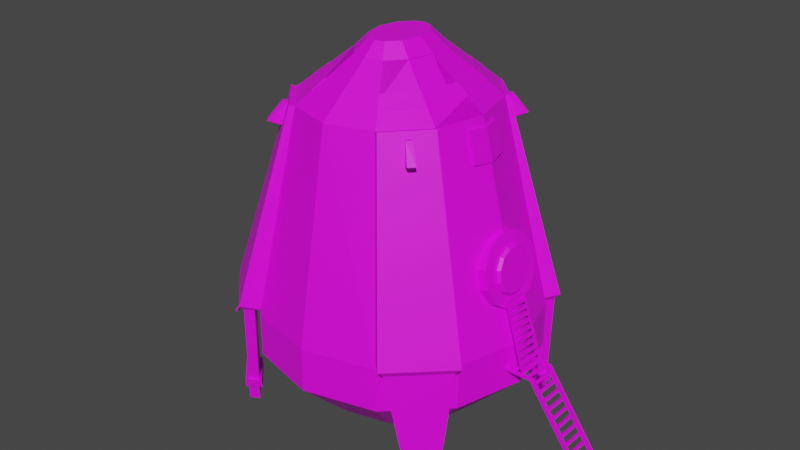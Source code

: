 # Source: Starshiip.blend  (saved by Blender 2.92.15; exported with 4.5.12 LTS)
import bpy
from mathutils import Matrix  # noqa: F401  (used for matrix-valued properties, if any)

bpy.ops.wm.read_factory_settings(use_empty=True)
scene = bpy.context.scene
scene.name = 'Scene'

# ---- collections
col_collection = bpy.data.collections.new('Collection'); scene.collection.children.link(col_collection)

# ---- images (referenced by path relative to the original .blend; pixels are not part of the script)
import os
ASSET_DIR = os.environ.get("B2B_ASSET_DIR", "")  # directory of the original .blend (textures are referenced by path, not embedded)
HERE = os.path.dirname(os.path.abspath(__file__))  # packed textures are extracted next to this script under _unpacked/

def load_image(name, relpath, width, height, colorspace="sRGB"):
    """Load a texture the original file referenced (path relative to the .blend, or extracted next to this script)."""
    p = next((c for c in (os.path.join(HERE, relpath), os.path.join(ASSET_DIR, relpath)) if relpath and os.path.exists(c)), "")
    if p:
        img = bpy.data.images.load(p, check_existing=True)
        img.name = name
    else:  # same state as the original file: an image datablock whose file is absent (Cycles renders it pink)
        img = bpy.data.images.new(name, width, height)
        img.source = "FILE"
        img.filepath = "//" + (relpath or name)
    img.colorspace_settings.name = colorspace
    return img
img_imphenziapalette01_png = load_image('ImphenziaPalette01.png', 'ImphenziaPalette01.png', 1024, 1024, 'sRGB')

# ---- materials (node trees are filled in below, after node groups)
mat_material_001 = bpy.data.materials.new('Material.001')
mat_material_001.use_transparent_shadow = False

# ---- material node trees
mat_material_001.use_nodes = True; mat_material_001.node_tree.nodes.clear()
_N = mat_material_001.node_tree.nodes; _L = mat_material_001.node_tree.links
n0 = _N.new('ShaderNodeBsdfPrincipled'); n0.name = 'Principled BSDF'; n0.location = (35, 300)
n0.distribution = 'GGX'
n0.subsurface_method = 'BURLEY'
n0.inputs[3].default_value = 1.45
n0.inputs[27].default_value = (0.0, 0.0, 0.0, 1.0)
n0.inputs[28].default_value = 1.0
n1 = _N.new('ShaderNodeOutputMaterial'); n1.name = 'Material Output'; n1.location = (325, 300)
n2 = _N.new('ShaderNodeTexImage'); n2.name = 'Image Texture'; n2.location = (-286, 258)
n2.image = img_imphenziapalette01_png
n2.interpolation = 'Closest'
_L.new(n0.outputs[0], n1.inputs[0])
_L.new(n2.outputs[0], n0.inputs[0])
n1.is_active_output = True

# ---- world
world_world = bpy.data.worlds.new('World'); scene.world = world_world
world_world.use_nodes = True; world_world.node_tree.nodes.clear()
_N = world_world.node_tree.nodes; _L = world_world.node_tree.links
n0 = _N.new('ShaderNodeOutputWorld'); n0.name = 'World Output'; n0.location = (300, 300)
n1 = _N.new('ShaderNodeBackground'); n1.name = 'Background'; n1.location = (10, 300)
n1.inputs[0].default_value = (0.05088, 0.05088, 0.05088, 1.0)
_L.new(n1.outputs[0], n0.inputs[0])
n0.is_active_output = True
world_world.color = (0.05088, 0.05088, 0.05088)
world_world.use_sun_shadow = False
world_world.sun_shadow_jitter_overblur = 0.0

# ---- meshes
me_cylinder = bpy.data.meshes.new('Cylinder')
me_cylinder.from_pydata([(0.0, 8.244, -2.407), (4.293, 7.139, -2.407), (7.436, 4.122, -2.407), (8.586, 4.429e-08, -2.407), (7.436, -4.122, -2.407), (4.293, -7.139, -2.407), (0.0, -8.244, -2.407), (0.0, 4.748, -8.428), (0.0, 8.244, -5.043), (4.293, 7.139, -5.043), (2.589, 4.082, -8.428), (7.436, 4.122, -5.043), (4.424, 2.321, -8.428), (8.586, 4.429e-08, -5.043), (5.071, -6.557e-07, -8.428), (7.436, -4.122, -5.043), (4.424, -2.321, -8.428), (4.293, -7.139, -5.043), (2.589, -4.082, -8.428), (0.0, -8.244, -5.043), (0.0, -4.748, -8.428), (0.0, 2.824, 12.44), (0.0, 5.997, 9.892), (0.9702, 2.528, 12.44), (2.749, 5.192, 9.898), (1.836, 1.542, 12.44), (4.758, 2.997, 9.911), (2.199, -2.384e-07, 12.44), (5.493, -1.932e-07, 9.918), (1.836, -1.542, 12.44), (4.758, -2.997, 9.911), (0.9702, -2.528, 12.44), (2.749, -5.192, 9.898), (0.0, -2.824, 12.44), (0.0, -5.997, 9.892), (2.199, -2.384e-07, 12.44), (5.493, -1.932e-07, 9.918), (1.836, -1.542, 12.44), (4.758, -2.997, 9.911), (0.9702, -2.528, 12.44), (2.749, -5.192, 9.898), (0.0, -2.824, 12.44), (0.0, -5.997, 9.892), (5.161, -7.556, -2.218), (7.85, -4.974, -2.218), (4.758, -2.997, 9.911), (2.749, -5.192, 9.898), (4.739, -7.138, -2.343), (7.428, -4.556, -2.343), (2.995, -5.369, 9.977), (5.004, -3.173, 9.99), (7.428, -4.556, -2.343), (7.369, -4.094, -2.1), (4.739, -7.138, -2.343), (4.255, -7.091, -2.099), (7.85, -4.974, -2.218), (8.229, -4.945, -1.846), (5.161, -7.556, -2.218), (5.115, -7.941, -1.846), (7.254, -5.557, -9.19), (6.832, -5.139, -9.315), (6.174, -6.695, -9.19), (5.752, -6.277, -9.315), (7.598, 4.758, -2.25), (4.996, 7.414, -2.518), (2.502, 4.994, 9.669), (4.713, 3.011, 9.868), (7.19, 4.325, -2.368), (4.587, 6.981, -2.637), (4.904, 3.178, 10.0), (2.866, 5.339, 9.804), (4.587, 6.981, -2.637), (4.115, 6.931, -2.412), (7.19, 4.325, -2.368), (7.136, 3.855, -2.1), (4.996, 7.414, -2.518), (4.946, 7.813, -2.171), (7.598, 4.758, -2.25), (7.967, 4.737, -1.858), (5.896, 6.43, -9.412), (5.488, 5.996, -9.531), (7.042, 5.364, -9.3), (6.634, 4.93, -9.418), (5.763, 1.185, 7.559), (6.01, 0.000175, 7.419), (5.762, -1.165, 7.559), (5.321, 1.115, 9.363), (5.548, 0.0001749, 9.287), (5.321, -1.134, 9.364), (5.931, 1.185, 7.601), (6.179, 0.0001503, 7.46), (5.931, -1.165, 7.601), (5.717, 0.0001502, 9.329), (5.49, 1.115, 9.405), (5.49, -1.135, 9.406), (5.384, 1.125, 9.106), (5.439, 1.134, 8.88), (5.495, 1.142, 8.655), (5.55, 1.151, 8.429), (5.605, 1.16, 8.204), (5.66, 1.169, 7.978), (5.715, 1.178, 7.753), (5.614, 0.0001749, 9.02), (5.672, 0.0001749, 8.786), (5.73, 0.0001749, 8.553), (5.787, 0.0001749, 8.319), (5.845, 0.0001749, 8.086), (5.903, 0.000175, 7.852), (5.96, 0.000175, 7.619), (5.384, -1.139, 9.106), (5.439, -1.143, 8.88), (5.495, -1.146, 8.655), (5.55, -1.15, 8.429), (5.605, -1.154, 8.203), (5.66, -1.158, 7.978), (5.715, -1.162, 7.752), (5.553, 1.125, 9.147), (5.608, 1.134, 8.922), (5.663, 1.142, 8.696), (5.718, 1.151, 8.471), (5.774, 1.16, 8.246), (5.829, 1.169, 8.02), (5.884, 1.178, 7.795), (5.783, 0.0001502, 9.062), (5.841, 0.0001502, 8.828), (5.898, 0.0001502, 8.595), (5.956, 0.0001502, 8.361), (6.014, 0.0001502, 8.128), (6.071, 0.0001502, 7.894), (6.129, 0.0001503, 7.661), (5.553, -1.139, 9.148), (5.608, -1.143, 8.922), (5.663, -1.146, 8.697), (5.718, -1.15, 8.471), (5.774, -1.154, 8.245), (5.829, -1.158, 8.02), (5.884, -1.162, 7.794), (6.424, -0.00885, 2.843), (7.449, -0.345, 3.167), (6.462, 0.6815, 2.71), (7.487, 0.3576, 3.139), (6.556, 1.201, 2.237), (7.582, 0.9428, 2.75), (6.681, 1.412, 1.551), (7.706, 1.254, 2.104), (6.802, 1.256, 0.8371), (7.827, 1.207, 1.374), (6.887, 0.7758, 0.2852), (7.912, 0.8159, 0.7561), (6.914, 0.1, 0.04363), (7.939, 0.1841, 0.4155), (6.875, -0.5904, 0.1772), (7.9, -0.5185, 0.4436), (6.781, -1.11, 0.65), (7.806, -1.104, 0.8327), (6.657, -1.321, 1.335), (7.682, -1.415, 1.479), (6.536, -1.165, 2.05), (7.561, -1.368, 2.208), (6.45, -0.6846, 2.602), (7.476, -0.9767, 2.826), (5.512, -6.48, -7.667), (6.973, -5.001, -7.667), (7.395, -5.419, -7.542), (5.935, -6.898, -7.542), (6.926, -5.047, -8.215), (7.348, -5.465, -8.091), (6.014, -6.83, -8.091), (5.592, -6.413, -8.215), (6.281, -0.363, 3.23), (6.341, 0.5794, 3.193), (7.364, 0.494, 3.538), (7.306, -0.4368, 3.573), (6.491, 1.359, 2.678), (7.511, 1.271, 3.034), (6.688, 1.763, 1.836), (7.706, 1.683, 2.199), (6.876, 1.695, 0.8987), (7.896, 1.626, 1.258), (7.011, 1.182, 0.1074), (8.034, 1.116, 0.4578), (7.056, 0.3513, -0.3327), (8.081, 0.2776, 0.009845), (6.999, -0.5794, -0.2982), (8.022, -0.6649, 0.04695), (6.852, -1.357, 0.2065), (7.871, -1.445, 0.5624), (6.657, -1.769, 1.042), (7.675, -1.848, 1.404), (6.466, -1.712, 1.982), (7.486, -1.781, 2.342), (6.329, -1.201, 2.782), (7.352, -1.267, 3.133), (6.188, -0.4239, 3.496), (6.261, 0.6749, 3.453), (7.283, 0.5836, 3.8), (7.213, -0.4965, 3.839), (6.448, 1.582, 2.855), (7.465, 1.486, 3.219), (6.692, 2.047, 1.886), (7.706, 1.965, 2.26), (6.925, 1.966, 0.8122), (7.942, 1.9, 1.182), (7.092, 1.372, -0.0931), (8.114, 1.311, 0.2621), (7.15, 0.4111, -0.5984), (8.175, 0.3384, -0.2557), (7.08, -0.6691, -0.5596), (8.102, -0.7603, -0.2127), (6.898, -1.572, 0.02082), (7.914, -1.667, 0.3848), (6.657, -2.05, 0.9799), (7.671, -2.132, 1.355), (6.421, -1.986, 2.058), (7.437, -2.051, 2.428), (6.249, -1.397, 2.978), (7.271, -1.457, 3.333), (7.774, 0.2946, 3.035), (7.601, 0.3521, 3.158), (7.562, -0.3505, 3.186), (7.74, -0.323, 3.06), (7.857, 0.8103, 2.692), (7.695, 0.9373, 2.769), (7.967, 1.087, 2.118), (7.819, 1.248, 2.123), (8.075, 1.045, 1.465), (7.941, 1.202, 1.393), (8.152, 0.6957, 0.9132), (8.026, 0.8103, 0.7753), (8.175, 0.1365, 0.6117), (8.053, 0.1786, 0.4347), (8.141, -0.481, 0.6364), (8.014, -0.524, 0.4628), (8.058, -0.9967, 0.9793), (7.92, -1.109, 0.8519), (7.948, -1.273, 1.554), (7.796, -1.42, 1.498), (7.84, -1.232, 2.207), (7.675, -1.374, 2.228), (7.763, -0.8821, 2.758), (7.589, -0.9823, 2.846), (3.959, -4.377, 9.583), (4.181, -4.135, 9.584), (4.537, -4.33, 8.277), (4.193, -4.661, 8.277), (4.238, -4.67, 9.653), (4.443, -4.413, 9.64), (5.139, -4.907, 8.569), (4.82, -5.262, 8.58), (4.584, -4.489, 8.328), (4.358, -4.706, 8.328), (4.978, -4.867, 8.52), (4.769, -5.099, 8.527), (4.349, 4.374, 8.158), (4.05, 4.747, 8.158), (3.823, 4.409, 9.465), (4.045, 4.167, 9.464), (4.594, -4.5, 8.286), (4.6, -4.549, 8.267), (4.42, -4.723, 8.267), (4.368, -4.716, 8.286), (4.953, -4.888, 8.438), (4.988, -4.877, 8.478), (4.779, -5.11, 8.484), (4.786, -5.073, 8.444), (4.362, 4.419, 9.534), (4.124, 4.645, 9.521), (4.678, 5.295, 8.45), (5.003, 4.945, 8.461), (4.212, 4.779, 8.209), (4.408, 4.535, 8.209), (4.623, 5.138, 8.401), (4.836, 4.909, 8.408), (4.224, 4.788, 8.167), (4.274, 4.79, 8.148), (4.43, 4.595, 8.148), (4.419, 4.544, 8.167), (4.642, 5.111, 8.319), (4.635, 5.147, 8.359), (4.848, 4.918, 8.365), (4.812, 4.928, 8.325), (0.0, 8.244, -2.731), (4.293, 7.139, -2.731), (7.436, 4.122, -2.731), (8.586, 4.429e-08, -2.731), (7.436, -4.122, -2.731), (4.293, -7.139, -2.731), (0.0, -8.244, -2.731), (4.293, 7.139, -3.093), (7.436, 4.122, -3.093), (8.586, 4.429e-08, -3.093), (7.436, -4.122, -3.093), (4.293, -7.139, -3.093), (0.0, -8.244, -3.093), (0.0, 8.244, -3.093), (6.023, -7.073, -8.121), (7.592, -5.461, -8.11), (6.9, -4.805, -8.235), (6.998, -4.76, -7.691), (5.943, -7.14, -7.573), (5.273, -6.514, -7.704), (5.351, -6.387, -8.245), (7.638, -5.429, -7.561), (6.707, 4.85, -8.486), (7.116, 5.284, -8.367), (5.777, 6.56, -8.5), (5.369, 6.126, -8.619), (7.164, 5.231, -7.754), (5.699, 6.645, -7.901), (5.29, 6.212, -8.019), (6.756, 4.798, -7.873), (6.797, 4.536, -7.897), (6.684, 4.586, -8.504), (5.107, 6.094, -8.65), (5.771, 6.823, -8.536), (7.38, 5.294, -8.389), (7.428, 5.242, -7.776), (5.707, 6.909, -7.935), (5.029, 6.235, -8.058), (0.0, 2.824, 12.44), (0.9702, 2.528, 12.44), (1.836, 1.542, 12.44), (2.199, -2.384e-07, 12.44), (1.836, -1.542, 12.44), (0.9702, -2.528, 12.44), (0.0, -2.824, 12.44), (2.199, -2.384e-07, 12.44), (4.758, 2.997, 9.911), (1.836, 1.542, 12.44), (2.749, 5.192, 9.898), (0.9702, 2.528, 12.44), (0.0, 5.997, 9.892), (0.0, 2.824, 12.44), (0.0, 2.027, 13.21), (0.0, 2.824, 12.45), (0.5409, 1.862, 13.21), (0.9702, 2.528, 12.45), (1.138, 1.183, 13.21), (1.836, 1.542, 12.45), (1.417, -2.086e-07, 13.21), (2.199, -2.384e-07, 12.45), (1.138, -1.183, 13.21), (1.836, -1.542, 12.45), (0.5409, -1.862, 13.21), (0.9702, -2.528, 12.45), (0.0, -2.824, 12.45), (1.49e-08, -2.027, 13.21), (5.493, -1.932e-07, 9.918), (2.199, -2.384e-07, 12.44), (5.493, -1.932e-07, 9.918), (1.836, -1.542, 12.44), (4.758, -2.997, 9.911), (0.9702, -2.528, 12.44), (2.749, -5.192, 9.898), (3.216, 2.229, 11.25), (0.0, 4.322, 11.24), (3.755, -2.171e-07, 11.25), (1.81, 3.786, 11.24), (3.762, -2.17e-07, 11.24), (3.223, -2.232, 11.24), (1.814, -3.792, 11.23), (0.0, -4.329, 11.23), (3.919, 2.579, 10.64), (0.0, 5.085, 10.62), (4.546, -2.062e-07, 10.64), (2.238, 4.427, 10.63), (4.549, -2.062e-07, 10.64), (3.921, -2.58, 10.64), (2.239, -4.429, 10.63), (0.0, -5.088, 10.62), (3.231, 2.237, 11.27), (3.772, 0.004177, 11.27), (1.823, 3.798, 11.26), (3.238, -2.241, 11.26), (1.827, -3.804, 11.26), (3.779, -0.004177, 11.27), (3.934, 2.587, 10.66), (4.563, 0.004177, 10.66), (2.251, 4.439, 10.65), (4.566, -0.004177, 10.66), (3.937, -2.588, 10.66), (2.253, -4.441, 10.65), (7.533, -0.8045, -3.742), (7.53, -1.063, -3.742), (7.533, -0.8045, -3.862), (7.53, -1.063, -3.862), (10.01, -1.089, -3.766), (10.01, -0.8301, -3.768), (9.915, -0.8301, -3.838), (9.913, -1.089, -3.836), (13.41, -1.15, -8.516), (13.41, -0.8916, -8.518), (13.31, -0.8916, -8.588), (13.31, -1.15, -8.586), (7.533, 0.8769, -3.729), (7.53, 0.6183, -3.729), (7.533, 0.8769, -3.848), (7.53, 0.6183, -3.848), (10.01, 0.5927, -3.753), (10.01, 0.8513, -3.755), (9.915, 0.8513, -3.824), (9.913, 0.5927, -3.822), (13.41, 0.5312, -8.503), (13.41, 0.7898, -8.505), (13.31, 0.7898, -8.575), (13.31, 0.5312, -8.572), (9.293, -1.082, -3.842), (9.076, -1.08, -3.845), (8.86, -1.077, -3.847), (8.643, -1.075, -3.849), (8.426, -1.073, -3.852), (8.21, -1.07, -3.854), (7.993, -1.068, -3.857), (7.777, -1.066, -3.859), (8.688, -1.075, -3.753), (8.914, -1.077, -3.755), (9.139, -1.08, -3.758), (9.365, -1.082, -3.76), (9.59, -1.084, -3.762), (9.816, -1.087, -3.764), (9.726, -1.087, -3.838), (9.51, -1.084, -3.84), (9.141, -0.8211, -3.759), (9.367, -0.8235, -3.761), (9.592, -0.8258, -3.764), (9.817, -0.8281, -3.766), (7.787, -1.066, -3.745), (8.012, -1.068, -3.747), (8.238, -1.07, -3.749), (8.463, -1.073, -3.751), (10.01, -0.8301, -3.768), (9.915, -0.8301, -3.838), (13.41, -0.8916, -8.518), (13.31, -0.8916, -8.588), (13.31, -0.8897, -8.375), (13.2, -0.8879, -8.231), (13.1, -0.886, -8.087), (13.0, -0.8841, -7.943), (12.89, -0.8823, -7.799), (12.79, -0.8804, -7.655), (12.69, -0.8786, -7.511), (12.59, -0.8767, -7.367), (12.48, -0.8748, -7.223), (12.38, -0.873, -7.079), (12.28, -0.8711, -6.935), (12.17, -0.8692, -6.791), (12.07, -0.8674, -6.647), (11.97, -0.8655, -6.503), (11.87, -0.8637, -6.359), (11.76, -0.8618, -6.215), (11.66, -0.8599, -6.071), (11.56, -0.8581, -5.927), (11.45, -0.8562, -5.783), (11.35, -0.8543, -5.64), (11.25, -0.8525, -5.496), (11.14, -0.8506, -5.352), (11.04, -0.8487, -5.208), (10.94, -0.8469, -5.064), (10.84, -0.845, -4.92), (10.73, -0.8432, -4.776), (10.63, -0.8413, -4.632), (10.53, -0.8394, -4.488), (10.42, -0.8376, -4.344), (10.32, -0.8357, -4.2), (10.22, -0.8338, -4.056), (10.11, -0.832, -3.912), (10.02, -0.832, -3.982), (10.12, -0.8338, -4.126), (10.22, -0.8357, -4.27), (10.33, -0.8376, -4.414), (10.43, -0.8394, -4.557), (10.53, -0.8413, -4.701), (10.64, -0.8432, -4.845), (10.74, -0.845, -4.989), (10.84, -0.8469, -5.133), (10.94, -0.8487, -5.277), (11.05, -0.8506, -5.421), (11.15, -0.8525, -5.565), (11.25, -0.8543, -5.709), (11.36, -0.8562, -5.853), (11.46, -0.8581, -5.997), (11.56, -0.8599, -6.141), (11.66, -0.8618, -6.285), (11.77, -0.8637, -6.429), (11.87, -0.8655, -6.573), (11.97, -0.8674, -6.717), (12.08, -0.8692, -6.861), (12.18, -0.8711, -7.005), (12.28, -0.873, -7.149), (12.39, -0.8748, -7.292), (12.49, -0.8767, -7.436), (12.59, -0.8786, -7.58), (12.69, -0.8804, -7.724), (12.8, -0.8823, -7.868), (12.9, -0.8841, -8.012), (13.0, -0.886, -8.156), (13.11, -0.8879, -8.3), (13.21, -0.8897, -8.444), (10.23, 0.6672, -4.069), (10.12, 0.669, -3.925), (10.03, 0.669, -3.995), (10.13, 0.6672, -4.139), (10.54, 0.6952, -4.501), (10.43, 0.697, -4.357), (10.34, 0.697, -4.427), (10.44, 0.6952, -4.571), (10.85, 0.7176, -4.933), (10.74, 0.7194, -4.789), (10.64, 0.7194, -4.859), (10.75, 0.7176, -5.003), (11.15, 0.7759, -5.366), (11.05, 0.7777, -5.222), (10.95, 0.7777, -5.291), (11.06, 0.7759, -5.435), (11.46, 0.7378, -5.797), (11.36, 0.7397, -5.653), (11.26, 0.7397, -5.723), (11.37, 0.7378, -5.867), (11.77, 0.73, -6.229), (11.67, 0.7319, -6.085), (11.57, 0.7319, -6.155), (11.67, 0.73, -6.298), (12.08, 0.7609, -6.661), (11.98, 0.7628, -6.517), (11.88, 0.7628, -6.587), (11.98, 0.7609, -6.731), (12.39, 0.694, -7.092), (12.29, 0.6958, -6.948), (12.19, 0.6958, -7.018), (12.29, 0.694, -7.162), (12.7, 0.7563, -7.525), (12.6, 0.7582, -7.381), (12.5, 0.7582, -7.45), (12.6, 0.7563, -7.594), (13.01, 0.7404, -7.957), (12.9, 0.7423, -7.813), (12.81, 0.7423, -7.882), (12.91, 0.7404, -8.026), (13.32, 0.7337, -8.388), (13.21, 0.7355, -8.244), (13.12, 0.7355, -8.314), (13.22, 0.7337, -8.458), (8.916, -0.8188, -3.757), (8.691, -0.8165, -3.754), (8.465, -0.8142, -3.752), (8.24, -0.8118, -3.75), (8.015, -0.8095, -3.747), (7.789, -0.8072, -3.745), (7.779, -0.8072, -3.859), (7.996, -0.8095, -3.857), (8.212, -0.8118, -3.855), (8.429, -0.8142, -3.853), (8.645, -0.8165, -3.85), (8.862, -0.8188, -3.848), (9.078, -0.8211, -3.846), (9.295, -0.8235, -3.844), (9.511, -0.8258, -3.842), (9.728, -0.8281, -3.84), (9.834, 0.7577, -3.785), (9.609, 0.76, -3.783), (9.528, 0.76, -3.861), (9.745, 0.7577, -3.858), (9.383, 0.7576, -3.775), (9.158, 0.7599, -3.772), (9.095, 0.7599, -3.859), (9.311, 0.7576, -3.857), (8.661, 0.6723, -3.859), (8.877, 0.67, -3.857), (8.932, 0.67, -3.765), (8.706, 0.6723, -3.763), (7.805, 0.6153, -3.845), (8.022, 0.613, -3.843), (8.238, 0.6107, -3.84), (8.455, 0.6083, -3.838), (8.672, 0.606, -3.836), (8.888, 0.6037, -3.833), (9.105, 0.6014, -3.831), (9.321, 0.599, -3.829), (9.538, 0.5967, -3.826), (9.755, 0.5944, -3.824), (9.845, 0.5944, -3.751), (9.62, 0.5967, -3.749), (9.395, 0.599, -3.747), (9.169, 0.6014, -3.744), (8.944, 0.6037, -3.742), (8.718, 0.606, -3.74), (8.493, 0.6083, -3.738), (8.267, 0.6107, -3.736), (8.042, 0.613, -3.734), (7.816, 0.6153, -3.731), (9.847, 0.853, -3.753), (9.622, 0.8553, -3.751), (9.396, 0.8576, -3.748), (9.171, 0.8599, -3.746), (8.946, 0.8623, -3.744), (8.72, 0.8646, -3.741), (8.495, 0.8669, -3.739), (8.27, 0.8693, -3.736), (8.044, 0.8716, -3.734), (7.819, 0.8739, -3.732), (7.808, 0.8739, -3.845), (8.024, 0.8716, -3.843), (8.241, 0.8693, -3.841), (8.457, 0.8669, -3.839), (8.674, 0.8646, -3.837), (8.89, 0.8623, -3.835), (9.107, 0.8599, -3.832), (9.323, 0.8576, -3.83), (9.54, 0.8553, -3.828), (9.756, 0.853, -3.826), (9.435, -0.9885, -3.824), (9.355, -0.9877, -3.838), (9.435, -0.8953, -3.824), (9.355, -0.8945, -3.838), (8.081, -0.9213, 0.33), (8.001, -0.9204, 0.3157), (8.082, -0.8281, 0.3299), (8.002, -0.8272, 0.3157), (9.475, 0.6982, -3.83), (9.395, 0.699, -3.844), (9.475, 0.7913, -3.825), (9.395, 0.7921, -3.839), (8.122, 0.5457, 0.3222), (8.042, 0.5465, 0.308), (8.122, 0.6387, 0.3268), (8.042, 0.6395, 0.3127), (9.289, -0.8912, -3.636), (9.228, -0.8881, -3.447), (9.166, -0.8851, -3.258), (9.105, -0.882, -3.07), (9.043, -0.879, -2.881), (8.982, -0.8759, -2.692), (8.92, -0.8729, -2.503), (8.859, -0.8698, -2.314), (8.797, -0.8667, -2.125), (8.736, -0.8637, -1.937), (8.674, -0.8606, -1.748), (8.613, -0.8576, -1.559), (8.551, -0.8545, -1.37), (8.49, -0.8515, -1.181), (8.428, -0.8484, -0.9925), (8.367, -0.8454, -0.8037), (8.305, -0.8423, -0.6149), (8.244, -0.8392, -0.4261), (8.182, -0.8362, -0.2372), (8.121, -0.8331, -0.04842), (8.059, -0.8301, 0.1404), (8.139, -0.8309, 0.1546), (8.201, -0.834, -0.03426), (8.262, -0.837, -0.2231), (8.324, -0.8401, -0.4119), (8.385, -0.8431, -0.6007), (8.447, -0.8462, -0.7895), (8.508, -0.8492, -0.9784), (8.57, -0.8523, -1.167), (8.631, -0.8554, -1.356), (8.693, -0.8584, -1.545), (8.754, -0.8615, -1.734), (8.816, -0.8645, -1.922), (8.877, -0.8676, -2.111), (8.939, -0.8706, -2.3), (9.0, -0.8737, -2.489), (9.062, -0.8768, -2.678), (9.123, -0.8798, -2.867), (9.185, -0.8829, -3.055), (9.246, -0.8859, -3.244), (9.308, -0.889, -3.433), (9.369, -0.892, -3.622), (9.289, -0.9844, -3.636), (9.227, -0.9813, -3.447), (9.166, -0.9783, -3.258), (9.104, -0.9752, -3.07), (9.043, -0.9722, -2.881), (8.981, -0.9691, -2.692), (8.92, -0.966, -2.503), (8.858, -0.963, -2.314), (8.797, -0.9599, -2.125), (8.735, -0.9569, -1.937), (8.674, -0.9538, -1.748), (8.612, -0.9508, -1.559), (8.551, -0.9477, -1.37), (8.489, -0.9446, -1.181), (8.428, -0.9416, -0.9925), (8.366, -0.9385, -0.8037), (8.304, -0.9355, -0.6149), (8.243, -0.9324, -0.4261), (8.181, -0.9294, -0.2372), (8.12, -0.9263, -0.04841), (8.058, -0.9233, 0.1404), (9.369, -0.9852, -3.622), (9.307, -0.9822, -3.433), (9.246, -0.9791, -3.244), (9.184, -0.976, -3.055), (9.123, -0.973, -2.866), (9.061, -0.9699, -2.678), (9.0, -0.9669, -2.489), (8.938, -0.9638, -2.3), (8.877, -0.9608, -2.111), (8.815, -0.9577, -1.922), (8.754, -0.9547, -1.734), (8.692, -0.9516, -1.545), (8.631, -0.9485, -1.356), (8.569, -0.9455, -1.167), (8.507, -0.9424, -0.9783), (8.446, -0.9394, -0.7894), (8.384, -0.9363, -0.6006), (8.323, -0.9333, -0.4118), (8.261, -0.9302, -0.223), (8.2, -0.9271, -0.03417), (8.138, -0.9241, 0.1546), (8.101, 0.6288, 0.3123), (8.021, 0.6296, 0.2981), (8.078, 0.6268, 0.1228), (8.158, 0.6259, 0.137), (8.201, 0.6157, -0.2548), (8.139, 0.6187, -0.06596), (8.219, 0.6179, -0.05179), (8.281, 0.6148, -0.2406), (8.324, 0.6447, -0.6328), (8.263, 0.6478, -0.444), (8.343, 0.6469, -0.4299), (8.404, 0.6439, -0.6187), (8.447, 0.6383, -1.01), (8.386, 0.6413, -0.8217), (8.466, 0.6405, -0.8075), (8.527, 0.6374, -0.9963), (8.57, 0.6522, -1.388), (8.509, 0.6553, -1.2), (8.589, 0.6545, -1.185), (8.65, 0.6514, -1.374), (8.694, 0.6629, -1.766), (8.632, 0.6659, -1.577), (8.712, 0.6651, -1.563), (8.774, 0.662, -1.752), (8.817, 0.6656, -2.144), (8.755, 0.6687, -1.955), (8.835, 0.6679, -1.941), (8.897, 0.6648, -2.13), (8.94, 0.6887, -2.522), (8.879, 0.6918, -2.333), (8.959, 0.6909, -2.319), (9.02, 0.6879, -2.508), (9.063, 0.7028, -2.9), (9.002, 0.7058, -2.711), (9.082, 0.705, -2.697), (9.143, 0.7019, -2.886), (9.187, 0.7206, -3.278), (9.125, 0.7236, -3.089), (9.205, 0.7228, -3.075), (9.267, 0.7197, -3.264), (9.31, 0.7363, -3.656), (9.248, 0.7394, -3.467), (9.328, 0.7385, -3.453), (9.39, 0.7355, -3.641)], [], [(2, 26, 28, 3), (3, 28, 30, 4), (4, 30, 32, 5), (5, 32, 34, 6), (0, 22, 24, 1), (1, 24, 26, 2), (292, 293, 19, 17), (291, 292, 17, 15), (288, 289, 11, 9), (7, 10, 12, 14, 16, 18, 20), (290, 291, 15, 13), (289, 290, 13, 11), (8, 9, 10, 7), (9, 11, 12, 10), (11, 13, 14, 12), (13, 15, 16, 14), (15, 17, 18, 16), (17, 19, 20, 18), (294, 288, 9, 8), (24, 22, 21, 23), (26, 24, 23, 25), (28, 26, 25, 27), (30, 28, 27, 29), (32, 30, 29, 31), (34, 32, 31, 33), (359, 358, 35, 37), (360, 359, 37, 39), (361, 360, 39, 41), (23, 21, 33, 31, 29, 27, 25), (52, 45, 50, 56), (47, 43, 44, 48), (46, 54, 58, 49), (52, 54, 46, 45), (56, 50, 49, 58), (45, 46, 49, 50), (51, 53, 54, 52), (56, 58, 57, 55), (55, 51, 52, 56), (58, 54, 53, 57), (53, 51, 55, 57), (62, 60, 59, 61), (167, 168, 62, 61), (166, 167, 61, 59), (165, 166, 59, 60), (168, 165, 60, 62), (72, 65, 70, 76), (66, 74, 78, 69), (76, 70, 69, 78), (65, 66, 69, 70), (76, 78, 77, 75), (75, 71, 72, 76), (78, 74, 73, 77), (82, 80, 79, 81), (304, 303, 82, 81), (305, 304, 81, 79), (306, 305, 79, 80), (303, 306, 80, 82), (95, 102, 87, 86), (102, 109, 88, 87), (116, 93, 92, 123), (123, 92, 94, 130), (87, 88, 94, 92), (85, 84, 90, 91), (115, 85, 91, 136), (95, 86, 93, 116), (86, 87, 92, 93), (84, 83, 89, 90), (83, 101, 122, 89), (101, 100, 121, 122), (100, 99, 120, 121), (99, 98, 119, 120), (98, 97, 118, 119), (97, 96, 117, 118), (96, 95, 116, 117), (88, 109, 130, 94), (109, 110, 131, 130), (110, 111, 132, 131), (111, 112, 133, 132), (112, 113, 134, 133), (113, 114, 135, 134), (114, 115, 136, 135), (90, 129, 136, 91), (129, 128, 135, 136), (128, 127, 134, 135), (127, 126, 133, 134), (126, 125, 132, 133), (125, 124, 131, 132), (124, 123, 130, 131), (89, 122, 129, 90), (122, 121, 128, 129), (121, 120, 127, 128), (120, 119, 126, 127), (119, 118, 125, 126), (118, 117, 124, 125), (117, 116, 123, 124), (84, 85, 115, 108), (108, 115, 114, 107), (107, 114, 113, 106), (106, 113, 112, 105), (105, 112, 111, 104), (104, 111, 110, 103), (103, 110, 109, 102), (83, 84, 108, 101), (101, 108, 107, 100), (100, 107, 106, 99), (99, 106, 105, 98), (98, 105, 104, 97), (97, 104, 103, 96), (96, 103, 102, 95), (156, 158, 190, 188), (146, 148, 180, 178), (157, 155, 187, 189), (147, 145, 177, 179), (160, 138, 172, 192), (150, 152, 184, 182), (140, 142, 174, 171), (137, 159, 191, 169), (151, 149, 181, 183), (141, 139, 170, 173), (138, 160, 240, 219), (154, 156, 188, 186), (144, 146, 178, 176), (137, 139, 141, 143, 145, 147, 149, 151, 153, 155, 157, 159), (162, 163, 302, 298), (164, 161, 300, 299), (166, 165, 297, 296), (168, 167, 295, 301), (44, 43, 164, 163), (187, 185, 209, 211), (177, 175, 199, 201), (190, 192, 216, 214), (180, 182, 206, 204), (191, 189, 213, 215), (181, 179, 203, 205), (172, 171, 195, 196), (184, 186, 210, 208), (174, 176, 200, 198), (170, 169, 193, 194), (185, 183, 207, 209), (175, 173, 197, 199), (143, 141, 173, 175), (153, 151, 183, 185), (139, 137, 169, 170), (142, 144, 176, 174), (152, 154, 186, 184), (138, 140, 171, 172), (149, 147, 179, 181), (159, 157, 189, 191), (148, 150, 182, 180), (158, 160, 192, 190), (145, 143, 175, 177), (155, 153, 185, 187), (193, 196, 195, 194), (194, 195, 198, 197), (197, 198, 200, 199), (199, 200, 202, 201), (201, 202, 204, 203), (203, 204, 206, 205), (205, 206, 208, 207), (207, 208, 210, 209), (209, 210, 212, 211), (211, 212, 214, 213), (213, 214, 216, 215), (215, 216, 196, 193), (176, 178, 202, 200), (186, 188, 212, 210), (173, 170, 194, 197), (183, 181, 205, 207), (169, 191, 215, 193), (171, 174, 198, 195), (182, 184, 208, 206), (192, 172, 196, 216), (179, 177, 201, 203), (189, 187, 211, 213), (178, 180, 204, 202), (188, 190, 214, 212), (142, 140, 218, 222), (160, 158, 238, 240), (158, 156, 236, 238), (156, 154, 234, 236), (154, 152, 232, 234), (152, 150, 230, 232), (150, 148, 228, 230), (148, 146, 226, 228), (144, 142, 222, 224), (217, 220, 239, 237, 235, 233, 231, 229, 227, 225, 223, 221), (146, 144, 224, 226), (218, 219, 220, 217), (222, 218, 217, 221), (224, 222, 221, 223), (226, 224, 223, 225), (228, 226, 225, 227), (230, 228, 227, 229), (232, 230, 229, 231), (234, 232, 231, 233), (236, 234, 233, 235), (238, 236, 235, 237), (240, 238, 237, 239), (219, 240, 239, 220), (140, 138, 219, 218), (243, 244, 241, 242), (247, 246, 245, 248), (241, 244, 248, 245), (244, 243, 247, 248), (243, 242, 246, 247), (242, 241, 245, 246), (250, 252, 251, 249), (249, 251, 262, 257), (251, 252, 263, 262), (259, 258, 261, 264), (252, 250, 260, 263), (254, 253, 256, 255), (258, 259, 260, 257), (262, 263, 264, 261), (259, 264, 263, 260), (257, 262, 261, 258), (250, 249, 257, 260), (267, 266, 265, 268), (256, 253, 268, 265), (253, 254, 267, 268), (254, 255, 266, 267), (255, 256, 265, 266), (270, 272, 271, 269), (269, 271, 278, 273), (271, 272, 279, 278), (275, 274, 277, 280), (272, 270, 276, 279), (274, 275, 276, 273), (278, 279, 280, 277), (275, 280, 279, 276), (273, 278, 277, 274), (270, 269, 273, 276), (0, 1, 282, 281), (2, 3, 284, 283), (3, 4, 285, 284), (1, 2, 283, 282), (4, 5, 286, 285), (5, 6, 287, 286), (281, 282, 288, 294), (283, 284, 290, 289), (284, 285, 291, 290), (282, 283, 289, 288), (285, 286, 292, 291), (286, 287, 293, 292), (48, 44, 163, 162), (47, 48, 162, 161), (43, 47, 161, 164), (299, 300, 301, 295), (300, 298, 297, 301), (298, 302, 296, 297), (302, 299, 295, 296), (167, 166, 296, 295), (165, 168, 301, 297), (161, 162, 298, 300), (163, 164, 299, 302), (307, 310, 311, 316), (309, 308, 317, 318), (305, 306, 313, 314), (303, 304, 315, 312), (63, 67, 310, 307), (64, 63, 307, 308), (68, 64, 308, 309), (67, 68, 309, 310), (311, 318, 313, 312), (318, 317, 314, 313), (317, 316, 315, 314), (316, 311, 312, 315), (304, 305, 314, 315), (310, 309, 318, 311), (306, 303, 312, 313), (308, 307, 316, 317), (320, 321, 322, 323, 324, 325, 319), (321, 320, 336, 338), (325, 324, 344, 345), (323, 322, 340, 342), (335, 333, 346, 343, 341, 339, 337), (357, 355, 332, 330), (324, 323, 342, 344), (322, 321, 338, 340), (333, 335, 336, 334), (335, 337, 338, 336), (337, 339, 340, 338), (339, 341, 342, 340), (341, 343, 344, 342), (343, 346, 345, 344), (320, 319, 334, 336), (354, 357, 330, 328), (356, 354, 328, 326), (351, 349, 348, 350), (353, 351, 350, 352), (362, 365, 378, 376), (359, 360, 374, 373), (365, 363, 355, 357), (369, 368, 360, 361), (357, 354, 370, 372), (367, 366, 379, 380), (329, 331, 363, 365), (327, 329, 365, 362), (347, 327, 362, 364), (38, 36, 366, 367), (40, 38, 367, 368), (42, 40, 368, 369), (377, 376, 370, 371), (376, 378, 372, 370), (381, 380, 373, 374), (380, 379, 375, 373), (368, 367, 380, 381), (356, 364, 377, 371), (360, 368, 381, 374), (358, 359, 373, 375), (364, 362, 376, 377), (365, 357, 372, 378), (354, 356, 371, 370), (366, 358, 375, 379), (382, 384, 385, 383), (386, 389, 393, 390), (419, 420, 389, 386), (425, 419, 386, 387), (420, 557, 388, 389), (557, 425, 387, 388), (391, 390, 393, 392), (387, 386, 390, 391), (389, 388, 392, 393), (388, 387, 391, 392), (394, 396, 397, 395), (398, 401, 405, 402), (580, 579, 401, 398), (590, 580, 398, 399), (579, 609, 400, 401), (609, 590, 399, 400), (403, 402, 405, 404), (399, 398, 402, 403), (401, 400, 404, 405), (400, 399, 403, 404), (551, 544, 543, 552), (384, 382, 547, 548), (550, 545, 544, 551), (553, 552, 566, 567), (549, 546, 545, 550), (548, 547, 546, 549), (385, 384, 548, 413), (553, 542, 422, 554), (424, 425, 558, 559), (413, 548, 549, 412), (555, 423, 424, 556), (423, 555, 565, 562), (408, 553, 554, 407), (412, 549, 550, 411), (409, 552, 553, 408), (407, 554, 555, 406), (410, 551, 552, 409), (411, 550, 551, 410), (497, 434, 432, 433), (431, 430, 465, 466), (464, 467, 501, 498), (467, 464, 463, 468), (468, 463, 462, 469), (470, 469, 504, 505), (470, 461, 460, 471), (471, 460, 459, 472), (459, 458, 506, 507), (473, 458, 457, 474), (474, 457, 456, 475), (455, 476, 513, 510), (476, 455, 454, 477), (477, 454, 453, 478), (479, 478, 516, 517), (479, 452, 451, 480), (480, 451, 450, 481), (449, 482, 521, 518), (482, 449, 448, 483), (483, 448, 447, 484), (446, 485, 525, 522), (485, 446, 445, 486), (486, 445, 444, 487), (444, 443, 526, 527), (488, 443, 442, 489), (489, 442, 441, 490), (440, 491, 533, 530), (491, 440, 439, 492), (492, 439, 438, 493), (493, 438, 535, 536), (494, 437, 436, 495), (495, 436, 435, 496), (435, 434, 538, 539), (500, 499, 498, 501), (467, 466, 500, 501), (465, 464, 498, 499), (466, 465, 499, 500), (504, 503, 502, 505), (469, 462, 503, 504), (462, 461, 502, 503), (461, 470, 505, 502), (508, 507, 506, 509), (473, 472, 508, 509), (472, 459, 507, 508), (458, 473, 509, 506), (512, 511, 510, 513), (456, 455, 510, 511), (476, 475, 512, 513), (475, 456, 511, 512), (516, 515, 514, 517), (478, 453, 515, 516), (453, 452, 514, 515), (452, 479, 517, 514), (520, 519, 518, 521), (482, 481, 520, 521), (481, 450, 519, 520), (450, 449, 518, 519), (524, 523, 522, 525), (447, 446, 522, 523), (485, 484, 524, 525), (484, 447, 523, 524), (528, 527, 526, 529), (488, 487, 528, 529), (487, 444, 527, 528), (443, 488, 529, 526), (532, 531, 530, 533), (491, 490, 532, 533), (490, 441, 531, 532), (441, 440, 530, 531), (536, 535, 534, 537), (438, 437, 534, 535), (437, 494, 537, 534), (494, 493, 536, 537), (540, 539, 538, 541), (497, 496, 540, 541), (496, 435, 539, 540), (434, 497, 541, 538), (406, 555, 556, 421), (421, 556, 557, 420), (382, 383, 426, 547), (547, 426, 427, 546), (546, 427, 428, 545), (545, 428, 429, 544), (544, 429, 414, 543), (543, 414, 415, 542), (542, 415, 416, 422), (422, 416, 417, 423), (423, 417, 418, 424), (424, 418, 419, 425), (383, 385, 413, 426), (426, 413, 412, 427), (427, 412, 411, 428), (428, 411, 410, 429), (429, 410, 409, 414), (414, 409, 408, 415), (415, 408, 407, 416), (416, 407, 406, 417), (417, 406, 421, 418), (418, 421, 420, 419), (560, 559, 558, 561), (425, 557, 561, 558), (557, 556, 560, 561), (556, 424, 559, 560), (564, 563, 562, 565), (555, 554, 564, 565), (554, 422, 563, 564), (422, 423, 562, 563), (566, 569, 568, 567), (542, 553, 567, 568), (543, 542, 568, 569), (552, 543, 569, 566), (396, 394, 599, 600), (600, 599, 598, 601), (601, 598, 597, 602), (602, 597, 596, 603), (603, 596, 595, 604), (604, 595, 594, 605), (605, 594, 593, 606), (606, 593, 592, 607), (607, 592, 591, 608), (608, 591, 590, 609), (397, 396, 600, 570), (570, 600, 601, 571), (571, 601, 602, 572), (572, 602, 603, 573), (573, 603, 604, 574), (574, 604, 605, 575), (575, 605, 606, 576), (576, 606, 607, 577), (577, 607, 608, 578), (578, 608, 609, 579), (394, 395, 589, 599), (599, 589, 588, 598), (598, 588, 587, 597), (597, 587, 586, 596), (596, 586, 585, 595), (595, 585, 584, 594), (594, 584, 583, 593), (593, 583, 582, 592), (592, 582, 581, 591), (591, 581, 580, 590), (395, 397, 570, 589), (589, 570, 571, 588), (588, 571, 572, 587), (587, 572, 573, 586), (586, 573, 574, 585), (585, 574, 575, 584), (584, 575, 576, 583), (583, 576, 577, 582), (582, 577, 578, 581), (581, 578, 579, 580), (613, 612, 610, 611), (617, 615, 614, 616), (616, 647, 713, 710), (646, 688, 615, 617), (688, 709, 614, 615), (709, 647, 616, 614), (621, 620, 618, 619), (625, 623, 622, 624), (620, 621, 625, 624), (621, 619, 623, 625), (619, 618, 622, 623), (618, 620, 624, 622), (610, 612, 667, 689), (689, 667, 666, 690), (690, 666, 665, 691), (691, 665, 664, 692), (692, 664, 663, 693), (693, 663, 662, 694), (694, 662, 661, 695), (695, 661, 660, 696), (696, 660, 659, 697), (697, 659, 658, 698), (698, 658, 657, 699), (699, 657, 656, 700), (700, 656, 655, 701), (701, 655, 654, 702), (702, 654, 653, 703), (703, 653, 652, 704), (704, 652, 651, 705), (705, 651, 650, 706), (706, 650, 649, 707), (707, 649, 648, 708), (708, 648, 647, 709), (611, 610, 689, 668), (668, 689, 690, 669), (669, 690, 691, 670), (670, 691, 692, 671), (671, 692, 693, 672), (672, 693, 694, 673), (673, 694, 695, 674), (674, 695, 696, 675), (675, 696, 697, 676), (676, 697, 698, 677), (677, 698, 699, 678), (678, 699, 700, 679), (679, 700, 701, 680), (680, 701, 702, 681), (681, 702, 703, 682), (682, 703, 704, 683), (683, 704, 705, 684), (684, 705, 706, 685), (685, 706, 707, 686), (686, 707, 708, 687), (687, 708, 709, 688), (613, 611, 668, 626), (626, 668, 669, 627), (627, 669, 670, 628), (628, 670, 671, 629), (629, 671, 672, 630), (630, 672, 673, 631), (631, 673, 674, 632), (632, 674, 675, 633), (633, 675, 676, 634), (634, 676, 677, 635), (635, 677, 678, 636), (636, 678, 679, 637), (637, 679, 680, 638), (638, 680, 681, 639), (639, 681, 682, 640), (640, 682, 683, 641), (641, 683, 684, 642), (642, 684, 685, 643), (643, 685, 686, 644), (644, 686, 687, 645), (645, 687, 688, 646), (612, 613, 626, 667), (666, 667, 753, 752), (666, 627, 628, 665), (664, 665, 749, 748), (664, 629, 630, 663), (663, 630, 742, 745), (662, 631, 632, 661), (661, 632, 738, 741), (660, 633, 634, 659), (635, 658, 736, 735), (658, 635, 636, 657), (637, 656, 732, 731), (656, 637, 638, 655), (639, 654, 728, 727), (654, 639, 640, 653), (641, 652, 724, 723), (652, 641, 642, 651), (643, 650, 720, 719), (650, 643, 644, 649), (644, 645, 715, 714), (648, 645, 646, 647), (713, 712, 711, 710), (646, 617, 711, 712), (647, 646, 712, 713), (617, 616, 710, 711), (717, 714, 715, 716), (649, 644, 714, 717), (648, 649, 717, 716), (645, 648, 716, 715), (721, 718, 719, 720), (642, 643, 719, 718), (651, 642, 718, 721), (650, 651, 721, 720), (725, 722, 723, 724), (640, 641, 723, 722), (653, 640, 722, 725), (652, 653, 725, 724), (729, 726, 727, 728), (638, 639, 727, 726), (654, 655, 729, 728), (655, 638, 726, 729), (733, 730, 731, 732), (636, 637, 731, 730), (656, 657, 733, 732), (657, 636, 730, 733), (737, 734, 735, 736), (658, 659, 737, 736), (634, 635, 735, 734), (659, 634, 734, 737), (741, 738, 739, 740), (660, 661, 741, 740), (633, 660, 740, 739), (632, 633, 739, 738), (745, 742, 743, 744), (662, 663, 745, 744), (631, 662, 744, 743), (630, 631, 743, 742), (749, 746, 747, 748), (665, 628, 746, 749), (629, 664, 748, 747), (628, 629, 747, 746), (753, 750, 751, 752), (667, 626, 750, 753), (627, 666, 752, 751), (626, 627, 751, 750)])
_uv = me_cylinder.uv_layers.new(name='UVMap')
_uv.uv.foreach_set('vector', [0.09785, 0.9515, 0.09785, 0.9521, 0.09772, 0.9521, 0.09772, 0.9515, 0.09772, 0.9515, 0.09772, 0.9521, 0.09759, 0.9521, 0.09759, 0.9515, 0.09759, 0.9515, 0.09759, 0.9521, 0.09747, 0.9521, 0.09747, 0.9515, 0.09747, 0.9422, 0.09747, 0.9428, 0.09734, 0.9428, 0.09734, 0.9422, 0.05381, 0.9638, 0.05381, 0.9644, 0.05368, 0.9644, 0.05368, 0.9638, 0.09797, 0.9515, 0.09797, 0.9521, 0.09785, 0.9521, 0.09785, 0.9515, 0.9408, 0.9515, 0.9406, 0.9515, 0.9406, 0.9515, 0.9408, 0.9515, 0.9409, 0.9515, 0.9408, 0.9515, 0.9408, 0.9515, 0.9409, 0.9515, 0.9413, 0.9515, 0.9412, 0.9515, 0.9412, 0.9515, 0.9413, 0.9515, 0.941, 0.9513, 0.9411, 0.9513, 0.9412, 0.9512, 0.9412, 0.9511, 0.9412, 0.951, 0.9411, 0.9509, 0.941, 0.9509, 0.941, 0.9515, 0.9409, 0.9515, 0.9409, 0.9515, 0.941, 0.9515, 0.9412, 0.9515, 0.941, 0.9515, 0.941, 0.9515, 0.9412, 0.9515, 0.9592, 0.9318, 0.9592, 0.9318, 0.9592, 0.9318, 0.9592, 0.9318, 0.9413, 0.9515, 0.9412, 0.9515, 0.9412, 0.9515, 0.9413, 0.9515, 0.9412, 0.9515, 0.941, 0.9515, 0.9411, 0.9515, 0.9411, 0.9515, 0.941, 0.9515, 0.9409, 0.9515, 0.9409, 0.9515, 0.941, 0.9515, 0.9409, 0.9515, 0.9408, 0.9515, 0.9408, 0.9515, 0.9409, 0.9515, 0.9408, 0.9515, 0.9406, 0.9515, 0.9407, 0.9515, 0.9407, 0.9515, 0.9414, 0.9515, 0.9413, 0.9515, 0.9413, 0.9515, 0.9414, 0.9515, 0.09797, 0.9521, 0.0981, 0.9521, 0.09806, 0.9522, 0.09801, 0.9522, 0.09785, 0.9521, 0.09797, 0.9521, 0.09794, 0.9522, 0.09788, 0.9522, 0.09772, 0.9521, 0.09785, 0.9521, 0.09782, 0.9522, 0.09775, 0.9522, 0.09759, 0.9521, 0.09772, 0.9521, 0.09769, 0.9522, 0.09762, 0.9522, 0.09747, 0.9521, 0.09759, 0.9521, 0.09756, 0.9522, 0.0975, 0.9522, 0.09734, 0.9521, 0.09747, 0.9521, 0.09743, 0.9522, 0.09738, 0.9522, 0.09759, 0.9522, 0.09771, 0.9522, 0.09769, 0.9522, 0.09762, 0.9522, 0.09747, 0.9522, 0.09759, 0.9522, 0.09756, 0.9522, 0.0975, 0.9522, 0.09736, 0.9522, 0.09747, 0.9522, 0.09743, 0.9522, 0.09738, 0.9522, 0.09703, 0.9512, 0.09696, 0.9513, 0.09696, 0.9509, 0.09703, 0.9509, 0.0971, 0.951, 0.09712, 0.9511, 0.0971, 0.9512, 0.09759, 0.9515, 0.09759, 0.9521, 0.09759, 0.9521, 0.09759, 0.9515, 0.09748, 0.9515, 0.09748, 0.9515, 0.09758, 0.9515, 0.09758, 0.9515, 0.09747, 0.9521, 0.09747, 0.9515, 0.09747, 0.9515, 0.09747, 0.9521, 0.09759, 0.9515, 0.09747, 0.9515, 0.09747, 0.9521, 0.09759, 0.9521, 0.09759, 0.9515, 0.09759, 0.9521, 0.09747, 0.9521, 0.09747, 0.9515, 0.09759, 0.9521, 0.09747, 0.9521, 0.09747, 0.9521, 0.09759, 0.9521, 0.696, 0.6693, 0.6959, 0.6693, 0.6958, 0.6693, 0.696, 0.6693, 0.696, 0.6693, 0.6958, 0.6693, 0.6959, 0.6693, 0.696, 0.6693, 0.696, 0.6693, 0.696, 0.6693, 0.696, 0.6693, 0.696, 0.6693, 0.6958, 0.6693, 0.6958, 0.6693, 0.6959, 0.6693, 0.6959, 0.6693, 0.09748, 0.9515, 0.09758, 0.9515, 0.09758, 0.9515, 0.09748, 0.9515, 0.9261, 0.9318, 0.9261, 0.9318, 0.9261, 0.9318, 0.9261, 0.9318, 0.9261, 0.9318, 0.9261, 0.9318, 0.9261, 0.9318, 0.9261, 0.9318, 0.9261, 0.9318, 0.9261, 0.9318, 0.9261, 0.9318, 0.9261, 0.9318, 0.9261, 0.9318, 0.9261, 0.9318, 0.9261, 0.9318, 0.9261, 0.9318, 0.9261, 0.9318, 0.9261, 0.9318, 0.9261, 0.9318, 0.9261, 0.9318, 0.09759, 0.9515, 0.09759, 0.9521, 0.09759, 0.9521, 0.09759, 0.9515, 0.09747, 0.9521, 0.09747, 0.9515, 0.09747, 0.9515, 0.09747, 0.9521, 0.09759, 0.9515, 0.09759, 0.9521, 0.09747, 0.9521, 0.09747, 0.9515, 0.09759, 0.9521, 0.09747, 0.9521, 0.09747, 0.9521, 0.09759, 0.9521, 0.6526, 0.66, 0.6524, 0.66, 0.6524, 0.66, 0.6526, 0.66, 0.6526, 0.66, 0.6526, 0.66, 0.6526, 0.66, 0.6526, 0.66, 0.6807, 0.6789, 0.6807, 0.6789, 0.6807, 0.6788, 0.6807, 0.6788, 0.9261, 0.9318, 0.9261, 0.9318, 0.9261, 0.9318, 0.9261, 0.9318, 0.9261, 0.9318, 0.9261, 0.9318, 0.9261, 0.9318, 0.9261, 0.9318, 0.9261, 0.9318, 0.9261, 0.9318, 0.9261, 0.9318, 0.9261, 0.9318, 0.9261, 0.9318, 0.9261, 0.9318, 0.9261, 0.9318, 0.9261, 0.9318, 0.9261, 0.9318, 0.9261, 0.9318, 0.9261, 0.9318, 0.9261, 0.9318, 0.09785, 0.952, 0.09772, 0.952, 0.09772, 0.9521, 0.09785, 0.9521, 0.09772, 0.952, 0.09759, 0.952, 0.09759, 0.9521, 0.09772, 0.9521, 0.4172, 0.6668, 0.4172, 0.6668, 0.4171, 0.6668, 0.4171, 0.6668, 0.4171, 0.1645, 0.4171, 0.1646, 0.4169, 0.1646, 0.4169, 0.1645, 0.4171, 0.1646, 0.4169, 0.1646, 0.4169, 0.1646, 0.4171, 0.1646, 0.07279, 0.9546, 0.07292, 0.9546, 0.07292, 0.9546, 0.07279, 0.9546, 0.07279, 0.9546, 0.07279, 0.9546, 0.07279, 0.9546, 0.07279, 0.9546, 0.4172, 0.6668, 0.4172, 0.6668, 0.4172, 0.6668, 0.4172, 0.6668, 0.4172, 0.6668, 0.4171, 0.6668, 0.4171, 0.6668, 0.4172, 0.6668, 0.07292, 0.9546, 0.07304, 0.9546, 0.07304, 0.9546, 0.07292, 0.9546, 0.07304, 0.9546, 0.07304, 0.9546, 0.07304, 0.9546, 0.07304, 0.9546, 0.4451, 0.6818, 0.4451, 0.6819, 0.4451, 0.6819, 0.4451, 0.6818, 0.07304, 0.9547, 0.07304, 0.9548, 0.07304, 0.9548, 0.07304, 0.9547, 0.4606, 0.6881, 0.4606, 0.6882, 0.4606, 0.6882, 0.4606, 0.6881, 0.07304, 0.9549, 0.07304, 0.9549, 0.07304, 0.9549, 0.07304, 0.9549, 0.4668, 0.7007, 0.4668, 0.7008, 0.4668, 0.7008, 0.4668, 0.7007, 0.03274, 0.9426, 0.03274, 0.9427, 0.03274, 0.9427, 0.03274, 0.9426, 0.4169, 0.1646, 0.4169, 0.1645, 0.4169, 0.1645, 0.4169, 0.1646, 0.4169, 0.1645, 0.4169, 0.1644, 0.4169, 0.1644, 0.4169, 0.1645, 0.4169, 0.1644, 0.4169, 0.1643, 0.4169, 0.1643, 0.4169, 0.1644, 0.07279, 0.9549, 0.07279, 0.9549, 0.07279, 0.9549, 0.07279, 0.9549, 0.4603, 0.6882, 0.4603, 0.6881, 0.4603, 0.6881, 0.4603, 0.6882, 0.07279, 0.9548, 0.07279, 0.9547, 0.07279, 0.9547, 0.07279, 0.9548, 0.4448, 0.6819, 0.4448, 0.6818, 0.4448, 0.6818, 0.4448, 0.6819, 0.07292, 0.9546, 0.07292, 0.9546, 0.07279, 0.9546, 0.07279, 0.9546, 0.445, 0.6818, 0.445, 0.6819, 0.4448, 0.6819, 0.4448, 0.6818, 0.07292, 0.9547, 0.07292, 0.9548, 0.07279, 0.9548, 0.07279, 0.9547, 0.4605, 0.6881, 0.4605, 0.6882, 0.4603, 0.6882, 0.4603, 0.6881, 0.07292, 0.9549, 0.07292, 0.9549, 0.07279, 0.9549, 0.07279, 0.9549, 0.4171, 0.1643, 0.4171, 0.1644, 0.4169, 0.1644, 0.4169, 0.1643, 0.4171, 0.1644, 0.4171, 0.1645, 0.4169, 0.1645, 0.4169, 0.1644, 0.07304, 0.9546, 0.07304, 0.9546, 0.07292, 0.9546, 0.07292, 0.9546, 0.4451, 0.6818, 0.4451, 0.6819, 0.445, 0.6819, 0.445, 0.6818, 0.07304, 0.9547, 0.07304, 0.9548, 0.07292, 0.9548, 0.07292, 0.9547, 0.4606, 0.6881, 0.4606, 0.6882, 0.4605, 0.6882, 0.4605, 0.6881, 0.07304, 0.9549, 0.07304, 0.9549, 0.07292, 0.9549, 0.07292, 0.9549, 0.4668, 0.7007, 0.4668, 0.7008, 0.4667, 0.7008, 0.4667, 0.7007, 0.03274, 0.9426, 0.03274, 0.9427, 0.03261, 0.9427, 0.03261, 0.9426, 0.09772, 0.9515, 0.09759, 0.9515, 0.09759, 0.9515, 0.09772, 0.9515, 0.09772, 0.9515, 0.09759, 0.9515, 0.09759, 0.9516, 0.09772, 0.9516, 0.09772, 0.9516, 0.09759, 0.9516, 0.09759, 0.9517, 0.09772, 0.9517, 0.09772, 0.9517, 0.09759, 0.9517, 0.09759, 0.9518, 0.09772, 0.9518, 0.09772, 0.9518, 0.09759, 0.9518, 0.09759, 0.9518, 0.09772, 0.9518, 0.09772, 0.9518, 0.09759, 0.9518, 0.09759, 0.9519, 0.09772, 0.9519, 0.09772, 0.9519, 0.09759, 0.9519, 0.09759, 0.952, 0.09772, 0.952, 0.09785, 0.9515, 0.09772, 0.9515, 0.09772, 0.9515, 0.09785, 0.9515, 0.09785, 0.9515, 0.09772, 0.9515, 0.09772, 0.9516, 0.09785, 0.9516, 0.09785, 0.9516, 0.09772, 0.9516, 0.09772, 0.9517, 0.09785, 0.9517, 0.09785, 0.9517, 0.09772, 0.9517, 0.09772, 0.9518, 0.09785, 0.9518, 0.09785, 0.9518, 0.09772, 0.9518, 0.09772, 0.9518, 0.09785, 0.9518, 0.09785, 0.9518, 0.09772, 0.9518, 0.09772, 0.9519, 0.09785, 0.9519, 0.09785, 0.9519, 0.09772, 0.9519, 0.09772, 0.952, 0.09785, 0.952, 0.7024, 0.6901, 0.7024, 0.6903, 0.7024, 0.6903, 0.7024, 0.6901, 0.7031, 0.6899, 0.7029, 0.6898, 0.7029, 0.6898, 0.7031, 0.6899, 0.0974, 0.9513, 0.09735, 0.9511, 0.09735, 0.9511, 0.0974, 0.9513, 0.0979, 0.9508, 0.09804, 0.9509, 0.09804, 0.9509, 0.0979, 0.9508, 0.7026, 0.6904, 0.7028, 0.6905, 0.7028, 0.6905, 0.7026, 0.6904, 0.7028, 0.6898, 0.7026, 0.6898, 0.7026, 0.6898, 0.7028, 0.6898, 0.7029, 0.6904, 0.7031, 0.6903, 0.7031, 0.6903, 0.7029, 0.6904, 0.09772, 0.9514, 0.09754, 0.9514, 0.09754, 0.9514, 0.09772, 0.9514, 0.09754, 0.9508, 0.09772, 0.9507, 0.09772, 0.9507, 0.09754, 0.9508, 0.09804, 0.9513, 0.0979, 0.9514, 0.0979, 0.9514, 0.09804, 0.9513, 0.7028, 0.6905, 0.7026, 0.6904, 0.7026, 0.6904, 0.7028, 0.6905, 0.7024, 0.6899, 0.7024, 0.6901, 0.7024, 0.6901, 0.7024, 0.6899, 0.7031, 0.6901, 0.7031, 0.6899, 0.7031, 0.6899, 0.7031, 0.6901, 0.09772, 0.9514, 0.0979, 0.9514, 0.09804, 0.9513, 0.09809, 0.9511, 0.09804, 0.9509, 0.0979, 0.9508, 0.09772, 0.9507, 0.09754, 0.9508, 0.0974, 0.9509, 0.09735, 0.9511, 0.0974, 0.9513, 0.09754, 0.9514, 0.7096, 0.6955, 0.7096, 0.6955, 0.7096, 0.6955, 0.7096, 0.6955, 0.7096, 0.6955, 0.7096, 0.6955, 0.7096, 0.6955, 0.7096, 0.6955, 0.7096, 0.6955, 0.7096, 0.6955, 0.7096, 0.6955, 0.7096, 0.6955, 0.7096, 0.6955, 0.7096, 0.6955, 0.7096, 0.6955, 0.7096, 0.6955, 0.9261, 0.9318, 0.9261, 0.9318, 0.9261, 0.9318, 0.9261, 0.9318, 0.09735, 0.9511, 0.0974, 0.9509, 0.0974, 0.9509, 0.09735, 0.9511, 0.09804, 0.9509, 0.09809, 0.9511, 0.09809, 0.9511, 0.09804, 0.9509, 0.1997, 0.5646, 0.1997, 0.5646, 0.1997, 0.5646, 0.1997, 0.5646, 0.1998, 0.5645, 0.1998, 0.5645, 0.1998, 0.5645, 0.1998, 0.5645, 0.09754, 0.9514, 0.0974, 0.9513, 0.0974, 0.9513, 0.09754, 0.9514, 0.09772, 0.9507, 0.0979, 0.9508, 0.0979, 0.9508, 0.09772, 0.9507, 0.1998, 0.5646, 0.1998, 0.5646, 0.1998, 0.5646, 0.1998, 0.5646, 0.1997, 0.5645, 0.1997, 0.5645, 0.1997, 0.5645, 0.1997, 0.5645, 0.1998, 0.5646, 0.1998, 0.5646, 0.1998, 0.5646, 0.1998, 0.5646, 0.0979, 0.9514, 0.09772, 0.9514, 0.09772, 0.9514, 0.0979, 0.9514, 0.0974, 0.9509, 0.09754, 0.9508, 0.09754, 0.9508, 0.0974, 0.9509, 0.09809, 0.9511, 0.09804, 0.9513, 0.09804, 0.9513, 0.09809, 0.9511, 0.09809, 0.9511, 0.09804, 0.9513, 0.09804, 0.9513, 0.09809, 0.9511, 0.0974, 0.9509, 0.09754, 0.9508, 0.09754, 0.9508, 0.0974, 0.9509, 0.0979, 0.9514, 0.09772, 0.9514, 0.09772, 0.9514, 0.0979, 0.9514, 0.7031, 0.6903, 0.7031, 0.6901, 0.7031, 0.6901, 0.7031, 0.6903, 0.7026, 0.6898, 0.7024, 0.6899, 0.7024, 0.6899, 0.7026, 0.6898, 0.7028, 0.6905, 0.7029, 0.6904, 0.7029, 0.6904, 0.7028, 0.6905, 0.09772, 0.9507, 0.0979, 0.9508, 0.0979, 0.9508, 0.09772, 0.9507, 0.09754, 0.9514, 0.0974, 0.9513, 0.0974, 0.9513, 0.09754, 0.9514, 0.7029, 0.6898, 0.7028, 0.6898, 0.7028, 0.6898, 0.7029, 0.6898, 0.7024, 0.6903, 0.7026, 0.6904, 0.7026, 0.6904, 0.7024, 0.6903, 0.09804, 0.9509, 0.09809, 0.9511, 0.09809, 0.9511, 0.09804, 0.9509, 0.09735, 0.9511, 0.0974, 0.9509, 0.0974, 0.9509, 0.09735, 0.9511, 0.1666, 0.551, 0.1666, 0.5511, 0.1666, 0.5511, 0.1666, 0.551, 0.1666, 0.551, 0.1666, 0.5511, 0.1666, 0.5511, 0.1666, 0.551, 0.1666, 0.551, 0.1666, 0.5511, 0.1666, 0.5511, 0.1666, 0.551, 0.1666, 0.551, 0.1666, 0.5511, 0.1666, 0.5511, 0.1666, 0.551, 0.1666, 0.551, 0.1666, 0.5511, 0.1666, 0.5511, 0.1666, 0.551, 0.1666, 0.551, 0.1666, 0.5511, 0.1666, 0.5511, 0.1666, 0.551, 0.1666, 0.551, 0.1666, 0.5511, 0.1666, 0.5511, 0.1666, 0.551, 0.1666, 0.551, 0.1666, 0.5511, 0.1665, 0.5511, 0.1665, 0.551, 0.1665, 0.551, 0.1665, 0.5511, 0.1665, 0.5511, 0.1665, 0.551, 0.1665, 0.551, 0.1665, 0.5511, 0.1665, 0.5511, 0.1665, 0.551, 0.1665, 0.551, 0.1665, 0.5511, 0.1665, 0.5511, 0.1665, 0.551, 0.1665, 0.551, 0.1665, 0.5511, 0.1665, 0.5511, 0.1665, 0.551, 0.1998, 0.5646, 0.1998, 0.5645, 0.1998, 0.5645, 0.1998, 0.5646, 0.1997, 0.5645, 0.1997, 0.5646, 0.1997, 0.5646, 0.1997, 0.5645, 0.09804, 0.9513, 0.0979, 0.9514, 0.0979, 0.9514, 0.09804, 0.9513, 0.09754, 0.9508, 0.09772, 0.9507, 0.09772, 0.9507, 0.09754, 0.9508, 0.09772, 0.9514, 0.09754, 0.9514, 0.09754, 0.9514, 0.09772, 0.9514, 0.1998, 0.5646, 0.1998, 0.5646, 0.1998, 0.5646, 0.1998, 0.5646, 0.1998, 0.5645, 0.1997, 0.5645, 0.1997, 0.5645, 0.1998, 0.5645, 0.1997, 0.5646, 0.1998, 0.5646, 0.1998, 0.5646, 0.1997, 0.5646, 0.0979, 0.9508, 0.09804, 0.9509, 0.09804, 0.9509, 0.0979, 0.9508, 0.0974, 0.9513, 0.09735, 0.9511, 0.09735, 0.9511, 0.0974, 0.9513, 0.1998, 0.5645, 0.1998, 0.5645, 0.1998, 0.5645, 0.1998, 0.5645, 0.1997, 0.5646, 0.1997, 0.5646, 0.1997, 0.5646, 0.1997, 0.5646, 0.7031, 0.6903, 0.7029, 0.6904, 0.7029, 0.6904, 0.7031, 0.6903, 0.7026, 0.6904, 0.7024, 0.6903, 0.7024, 0.6903, 0.7026, 0.6904, 0.7024, 0.6903, 0.7024, 0.6901, 0.7024, 0.6901, 0.7024, 0.6903, 0.7024, 0.6901, 0.7024, 0.6899, 0.7024, 0.6899, 0.7024, 0.6901, 0.7024, 0.6899, 0.7026, 0.6898, 0.7026, 0.6898, 0.7024, 0.6899, 0.7026, 0.6898, 0.7028, 0.6898, 0.7028, 0.6898, 0.7026, 0.6898, 0.7028, 0.6898, 0.7029, 0.6898, 0.7029, 0.6898, 0.7028, 0.6898, 0.7029, 0.6898, 0.7031, 0.6899, 0.7031, 0.6899, 0.7029, 0.6898, 0.7031, 0.6901, 0.7031, 0.6903, 0.7031, 0.6903, 0.7031, 0.6901, 0.05573, 0.9414, 0.05557, 0.9415, 0.05541, 0.9414, 0.05529, 0.9413, 0.05524, 0.9411, 0.05529, 0.941, 0.0554, 0.9409, 0.05556, 0.9408, 0.05573, 0.9409, 0.05585, 0.941, 0.05589, 0.9411, 0.05585, 0.9413, 0.7031, 0.6899, 0.7031, 0.6901, 0.7031, 0.6901, 0.7031, 0.6899, 0.7029, 0.6904, 0.7028, 0.6905, 0.7028, 0.6905, 0.7029, 0.6905, 0.7031, 0.6903, 0.7029, 0.6904, 0.7029, 0.6904, 0.7031, 0.6903, 0.7031, 0.6901, 0.7031, 0.6903, 0.7031, 0.6903, 0.7031, 0.6901, 0.7031, 0.6899, 0.7031, 0.6901, 0.7031, 0.6901, 0.7031, 0.69, 0.7029, 0.6898, 0.7031, 0.6899, 0.7031, 0.6899, 0.7029, 0.6898, 0.7028, 0.6898, 0.7029, 0.6898, 0.7029, 0.6898, 0.7028, 0.6898, 0.7026, 0.6898, 0.7028, 0.6898, 0.7027, 0.6898, 0.7026, 0.6898, 0.7024, 0.6899, 0.7026, 0.6898, 0.7026, 0.6898, 0.7024, 0.6899, 0.7024, 0.6901, 0.7024, 0.6899, 0.7024, 0.69, 0.7024, 0.6901, 0.7024, 0.6903, 0.7024, 0.6901, 0.7024, 0.6901, 0.7024, 0.6903, 0.7026, 0.6904, 0.7024, 0.6903, 0.7024, 0.6903, 0.7026, 0.6904, 0.7028, 0.6905, 0.7026, 0.6904, 0.7026, 0.6905, 0.7027, 0.6905, 0.7029, 0.6904, 0.7028, 0.6905, 0.7028, 0.6905, 0.7029, 0.6904, 0.09759, 0.9515, 0.09747, 0.9515, 0.09747, 0.9521, 0.09759, 0.9521, 0.09759, 0.9515, 0.09759, 0.9521, 0.09747, 0.9521, 0.09747, 0.9515, 0.09747, 0.9521, 0.09747, 0.9515, 0.09747, 0.9515, 0.09747, 0.9521, 0.09747, 0.9515, 0.09759, 0.9515, 0.09759, 0.9515, 0.09747, 0.9515, 0.09759, 0.9515, 0.09759, 0.9521, 0.09759, 0.9521, 0.09759, 0.9515, 0.09759, 0.9521, 0.09747, 0.9521, 0.09747, 0.9521, 0.09759, 0.9521, 0.09747, 0.9515, 0.09747, 0.9515, 0.09759, 0.9515, 0.09759, 0.9515, 0.09759, 0.9515, 0.09759, 0.9515, 0.09759, 0.9515, 0.09759, 0.9515, 0.09759, 0.9515, 0.09747, 0.9515, 0.09747, 0.9515, 0.09759, 0.9515, 0.09748, 0.9515, 0.09758, 0.9515, 0.09758, 0.9515, 0.09748, 0.9515, 0.09747, 0.9515, 0.09747, 0.9515, 0.09747, 0.9515, 0.09747, 0.9515, 0.09759, 0.9515, 0.09747, 0.9515, 0.09747, 0.9521, 0.09759, 0.9521, 0.09758, 0.9515, 0.09748, 0.9515, 0.09747, 0.9515, 0.09759, 0.9515, 0.09759, 0.9515, 0.09747, 0.9515, 0.09748, 0.9515, 0.09758, 0.9515, 0.09748, 0.9515, 0.09748, 0.9515, 0.09747, 0.9515, 0.09747, 0.9515, 0.09759, 0.9515, 0.09759, 0.9515, 0.09758, 0.9515, 0.09758, 0.9515, 0.09747, 0.9515, 0.09759, 0.9515, 0.09759, 0.9515, 0.09747, 0.9515, 0.09759, 0.9515, 0.09759, 0.9521, 0.09747, 0.9521, 0.09747, 0.9515, 0.09747, 0.9521, 0.09747, 0.9515, 0.09747, 0.9515, 0.09747, 0.9521, 0.09747, 0.9515, 0.09759, 0.9515, 0.09759, 0.9515, 0.09747, 0.9515, 0.09759, 0.9515, 0.09759, 0.9521, 0.09759, 0.9521, 0.09759, 0.9515, 0.09759, 0.9521, 0.09747, 0.9521, 0.09747, 0.9521, 0.09759, 0.9521, 0.09747, 0.9515, 0.09747, 0.9515, 0.09759, 0.9515, 0.09759, 0.9515, 0.09759, 0.9515, 0.09759, 0.9515, 0.09759, 0.9515, 0.09759, 0.9515, 0.09759, 0.9515, 0.09747, 0.9515, 0.09747, 0.9515, 0.09759, 0.9515, 0.09748, 0.9515, 0.09758, 0.9515, 0.09758, 0.9515, 0.09748, 0.9515, 0.09747, 0.9515, 0.09747, 0.9515, 0.09747, 0.9515, 0.09747, 0.9515, 0.09758, 0.9515, 0.09748, 0.9515, 0.09747, 0.9515, 0.09759, 0.9515, 0.09759, 0.9515, 0.09747, 0.9515, 0.09748, 0.9515, 0.09758, 0.9515, 0.09748, 0.9515, 0.09748, 0.9515, 0.09747, 0.9515, 0.09747, 0.9515, 0.09759, 0.9515, 0.09759, 0.9515, 0.09758, 0.9515, 0.09758, 0.9515, 0.09747, 0.9515, 0.09759, 0.9515, 0.09759, 0.9515, 0.09747, 0.9515, 0.9414, 0.9515, 0.9413, 0.9515, 0.9413, 0.9515, 0.9414, 0.9515, 0.9412, 0.9515, 0.941, 0.9515, 0.941, 0.9515, 0.9412, 0.9515, 0.941, 0.9515, 0.9409, 0.9515, 0.9409, 0.9515, 0.941, 0.9515, 0.9413, 0.9515, 0.9412, 0.9515, 0.9412, 0.9515, 0.9413, 0.9515, 0.9409, 0.9515, 0.9408, 0.9515, 0.9408, 0.9515, 0.9409, 0.9515, 0.9408, 0.9515, 0.9406, 0.9515, 0.9406, 0.9515, 0.9408, 0.9515, 0.6879, 0.6734, 0.6878, 0.6734, 0.6878, 0.6734, 0.6879, 0.6734, 0.6877, 0.6734, 0.6876, 0.6734, 0.6876, 0.6734, 0.6877, 0.6734, 0.6876, 0.6734, 0.6874, 0.6734, 0.6874, 0.6734, 0.6876, 0.6734, 0.6878, 0.6734, 0.6877, 0.6734, 0.6877, 0.6734, 0.6878, 0.6734, 0.6874, 0.6734, 0.6873, 0.6734, 0.6873, 0.6734, 0.6874, 0.6734, 0.9408, 0.9515, 0.9406, 0.9515, 0.9406, 0.9515, 0.9408, 0.9515, 0.9261, 0.9318, 0.9261, 0.9318, 0.9261, 0.9318, 0.9261, 0.9318, 0.9261, 0.9318, 0.9261, 0.9318, 0.9261, 0.9318, 0.9261, 0.9318, 0.9261, 0.9318, 0.9261, 0.9318, 0.9261, 0.9318, 0.9261, 0.9318, 0.7096, 0.6955, 0.7096, 0.6955, 0.7096, 0.6955, 0.7096, 0.6955, 0.7096, 0.6955, 0.7096, 0.6955, 0.7096, 0.6955, 0.7096, 0.6955, 0.7096, 0.6955, 0.7096, 0.6955, 0.7096, 0.6955, 0.7096, 0.6955, 0.7096, 0.6955, 0.7096, 0.6955, 0.7096, 0.6955, 0.7096, 0.6955, 0.7096, 0.6955, 0.7096, 0.6955, 0.7096, 0.6955, 0.7096, 0.6955, 0.7096, 0.6955, 0.7096, 0.6955, 0.7096, 0.6955, 0.7096, 0.6955, 0.7096, 0.6955, 0.7096, 0.6955, 0.7096, 0.6955, 0.7096, 0.6955, 0.7096, 0.6955, 0.7096, 0.6955, 0.7096, 0.6955, 0.7096, 0.6955, 0.7096, 0.6906, 0.7096, 0.6906, 0.7096, 0.6906, 0.7096, 0.6906, 0.7096, 0.6906, 0.7096, 0.6906, 0.7096, 0.6906, 0.7096, 0.6906, 0.7096, 0.6906, 0.7096, 0.6906, 0.7096, 0.6906, 0.7096, 0.6906, 0.7096, 0.6906, 0.7096, 0.6906, 0.7096, 0.6906, 0.7096, 0.6906, 0.9261, 0.9318, 0.9261, 0.9318, 0.9261, 0.9318, 0.9261, 0.9318, 0.9261, 0.9318, 0.9261, 0.9318, 0.9261, 0.9318, 0.9261, 0.9318, 0.9261, 0.9318, 0.9261, 0.9318, 0.9261, 0.9318, 0.9261, 0.9318, 0.9261, 0.9318, 0.9261, 0.9318, 0.9261, 0.9318, 0.9261, 0.9318, 0.7096, 0.6906, 0.7096, 0.6906, 0.7096, 0.6906, 0.7096, 0.6906, 0.7096, 0.6906, 0.7096, 0.6906, 0.7096, 0.6906, 0.7096, 0.6906, 0.7096, 0.6906, 0.7096, 0.6906, 0.7096, 0.6906, 0.7096, 0.6906, 0.7096, 0.6906, 0.7096, 0.6906, 0.7096, 0.6906, 0.7096, 0.6906, 0.7096, 0.6906, 0.7096, 0.6906, 0.7096, 0.6906, 0.7096, 0.6906, 0.7096, 0.6906, 0.7096, 0.6906, 0.7096, 0.6906, 0.7096, 0.6906, 0.7096, 0.6906, 0.7096, 0.6906, 0.7096, 0.6906, 0.7096, 0.6906, 0.7096, 0.6906, 0.7096, 0.6906, 0.7096, 0.6906, 0.7096, 0.6906, 0.09703, 0.9512, 0.0971, 0.9512, 0.09712, 0.9511, 0.0971, 0.951, 0.09703, 0.9509, 0.09696, 0.9509, 0.09696, 0.9513, 0.0971, 0.9512, 0.09703, 0.9512, 0.09703, 0.9512, 0.0971, 0.9512, 0.09696, 0.9509, 0.09703, 0.9509, 0.09703, 0.9509, 0.09696, 0.9509, 0.0971, 0.951, 0.09712, 0.9511, 0.09712, 0.9511, 0.0971, 0.951, 0.9878, 0.9807, 0.9878, 0.9807, 0.9878, 0.9805, 0.9878, 0.9805, 0.9878, 0.9805, 0.9879, 0.9806, 0.9878, 0.9807, 0.09797, 0.9522, 0.09808, 0.9522, 0.09806, 0.9522, 0.09801, 0.9522, 0.09703, 0.9509, 0.0971, 0.951, 0.0971, 0.951, 0.09703, 0.9509, 0.09712, 0.9511, 0.0971, 0.9512, 0.0971, 0.9512, 0.09712, 0.9511, 0.9533, 0.9758, 0.9534, 0.9758, 0.9534, 0.9758, 0.9533, 0.9759, 0.9534, 0.9758, 0.9534, 0.9758, 0.9534, 0.9758, 0.9534, 0.9758, 0.9534, 0.9758, 0.9534, 0.9757, 0.9535, 0.9757, 0.9534, 0.9758, 0.9534, 0.9757, 0.9534, 0.9756, 0.9534, 0.9756, 0.9535, 0.9757, 0.9534, 0.9756, 0.9534, 0.9756, 0.9534, 0.9755, 0.9534, 0.9756, 0.9534, 0.9756, 0.9533, 0.9755, 0.9533, 0.9755, 0.9534, 0.9755, 0.09703, 0.9512, 0.09696, 0.9513, 0.09696, 0.9513, 0.09703, 0.9512, 0.09785, 0.9522, 0.09797, 0.9522, 0.09794, 0.9522, 0.09788, 0.9522, 0.09773, 0.9522, 0.09785, 0.9522, 0.09782, 0.9522, 0.09775, 0.9522, 0.09759, 0.9521, 0.09772, 0.9521, 0.09769, 0.9522, 0.09762, 0.9522, 0.09747, 0.9521, 0.09759, 0.9521, 0.09756, 0.9522, 0.0975, 0.9522, 0.09785, 0.9521, 0.09797, 0.9521, 0.09797, 0.9521, 0.09785, 0.9521, 0.09759, 0.9522, 0.09747, 0.9522, 0.09747, 0.9522, 0.09759, 0.9522, 0.09797, 0.9521, 0.09809, 0.9521, 0.09808, 0.9522, 0.09797, 0.9522, 0.09735, 0.9521, 0.09747, 0.9521, 0.09747, 0.9522, 0.09736, 0.9522, 0.09797, 0.9522, 0.09785, 0.9522, 0.09785, 0.9522, 0.09797, 0.9522, 0.09759, 0.9521, 0.09771, 0.9521, 0.09771, 0.9521, 0.09759, 0.9521, 0.09797, 0.9521, 0.0981, 0.9521, 0.09809, 0.9521, 0.09797, 0.9521, 0.09785, 0.9521, 0.09797, 0.9521, 0.09797, 0.9521, 0.09785, 0.9521, 0.09772, 0.9521, 0.09785, 0.9521, 0.09785, 0.9521, 0.09773, 0.9521, 0.09759, 0.9521, 0.09772, 0.9521, 0.09771, 0.9521, 0.09759, 0.9521, 0.09747, 0.9521, 0.09759, 0.9521, 0.09759, 0.9521, 0.09747, 0.9521, 0.09734, 0.9521, 0.09747, 0.9521, 0.09747, 0.9521, 0.09735, 0.9521, 0.9541, 0.9324, 0.9542, 0.9324, 0.9542, 0.9325, 0.9541, 0.9325, 0.9542, 0.9324, 0.9543, 0.9324, 0.9543, 0.9325, 0.9542, 0.9325, 0.9538, 0.9324, 0.9539, 0.9324, 0.9539, 0.9325, 0.9538, 0.9325, 0.9539, 0.9324, 0.9541, 0.9324, 0.9541, 0.9325, 0.9539, 0.9325, 0.09747, 0.9521, 0.09759, 0.9521, 0.09759, 0.9521, 0.09747, 0.9521, 0.0, 0.0, 0.0, 0.0, 0.0, 0.0, 0.0, 0.0, 0.09747, 0.9522, 0.09747, 0.9521, 0.09747, 0.9521, 0.09747, 0.9522, 0.09771, 0.9522, 0.09759, 0.9522, 0.09759, 0.9522, 0.09771, 0.9522, 0.09773, 0.9521, 0.09785, 0.9521, 0.09785, 0.9521, 0.09773, 0.9521, 0.09797, 0.9521, 0.09797, 0.9522, 0.09797, 0.9522, 0.09797, 0.9521, 0.09785, 0.9522, 0.09773, 0.9522, 0.09773, 0.9522, 0.09785, 0.9522, 0.0, 0.0, 0.0, 0.0, 0.0, 0.0, 0.0, 0.0, 0.9484, 0.949, 0.9484, 0.949, 0.9483, 0.949, 0.9483, 0.949, 0.9483, 0.949, 0.9483, 0.949, 0.9483, 0.949, 0.9483, 0.949, 0.9483, 0.949, 0.9483, 0.949, 0.9483, 0.949, 0.9483, 0.949, 0.9484, 0.949, 0.9483, 0.949, 0.9483, 0.949, 0.9484, 0.949, 0.9483, 0.949, 0.9484, 0.949, 0.9484, 0.949, 0.9483, 0.949, 0.9484, 0.949, 0.9484, 0.949, 0.9484, 0.949, 0.9484, 0.949, 0.9484, 0.949, 0.9483, 0.949, 0.9483, 0.949, 0.9484, 0.949, 0.9484, 0.949, 0.9483, 0.949, 0.9483, 0.949, 0.9484, 0.949, 0.9483, 0.949, 0.9484, 0.949, 0.9484, 0.949, 0.9483, 0.949, 0.9484, 0.949, 0.9484, 0.949, 0.9484, 0.949, 0.9484, 0.949, 0.9484, 0.949, 0.9484, 0.949, 0.9483, 0.949, 0.9483, 0.949, 0.9483, 0.949, 0.9483, 0.949, 0.9483, 0.949, 0.9483, 0.949, 0.9483, 0.949, 0.9483, 0.949, 0.9483, 0.949, 0.9483, 0.949, 0.9484, 0.949, 0.9483, 0.949, 0.9483, 0.949, 0.9484, 0.949, 0.9483, 0.949, 0.9484, 0.949, 0.9484, 0.949, 0.9483, 0.949, 0.9484, 0.949, 0.9484, 0.949, 0.9484, 0.949, 0.9484, 0.949, 0.9484, 0.949, 0.9483, 0.949, 0.9483, 0.949, 0.9484, 0.949, 0.9484, 0.949, 0.9483, 0.949, 0.9483, 0.949, 0.9484, 0.949, 0.9483, 0.949, 0.9484, 0.949, 0.9484, 0.949, 0.9483, 0.949, 0.9484, 0.949, 0.9484, 0.949, 0.9484, 0.949, 0.9484, 0.949, 0.9484, 0.949, 0.9484, 0.949, 0.9484, 0.949, 0.9484, 0.949, 0.9484, 0.949, 0.9484, 0.949, 0.9484, 0.949, 0.9484, 0.949, 0.9484, 0.949, 0.9484, 0.949, 0.9484, 0.949, 0.9484, 0.949, 0.9484, 0.949, 0.9484, 0.949, 0.9484, 0.949, 0.9484, 0.949, 0.9484, 0.949, 0.9484, 0.949, 0.9484, 0.949, 0.9484, 0.949, 0.9484, 0.949, 0.9484, 0.949, 0.9484, 0.949, 0.9484, 0.949, 0.9483, 0.949, 0.9484, 0.949, 0.9484, 0.949, 0.9483, 0.949, 0.9484, 0.949, 0.9484, 0.949, 0.9484, 0.949, 0.9484, 0.949, 0.9484, 0.949, 0.9484, 0.949, 0.9484, 0.949, 0.9484, 0.949, 0.9483, 0.949, 0.9484, 0.949, 0.9484, 0.949, 0.9483, 0.949, 0.9484, 0.949, 0.9484, 0.949, 0.9484, 0.949, 0.9484, 0.949, 0.9484, 0.949, 0.9484, 0.949, 0.9484, 0.949, 0.9484, 0.949, 0.9483, 0.949, 0.9484, 0.949, 0.9484, 0.949, 0.9483, 0.949, 0.9483, 0.949, 0.9484, 0.949, 0.9484, 0.949, 0.9483, 0.949, 0.9483, 0.949, 0.9484, 0.949, 0.9484, 0.949, 0.9483, 0.949, 0.9483, 0.949, 0.9484, 0.949, 0.9484, 0.949, 0.9483, 0.949, 0.9483, 0.949, 0.9484, 0.949, 0.9484, 0.949, 0.9483, 0.949, 0.9483, 0.949, 0.9484, 0.949, 0.9484, 0.949, 0.9483, 0.949, 0.9717, 0.9221, 0.9717, 0.9221, 0.9717, 0.9221, 0.9717, 0.9221, 0.9484, 0.949, 0.9484, 0.949, 0.9484, 0.949, 0.9484, 0.949, 0.9717, 0.9221, 0.9717, 0.9221, 0.9717, 0.9221, 0.9717, 0.9221, 0.9717, 0.9221, 0.9717, 0.9221, 0.9717, 0.9221, 0.9717, 0.9221, 0.9717, 0.9221, 0.9717, 0.9221, 0.9717, 0.9221, 0.9717, 0.9221, 0.9526, 0.903, 0.9526, 0.903, 0.9526, 0.903, 0.9526, 0.903, 0.9717, 0.9221, 0.9717, 0.9221, 0.9717, 0.9221, 0.9717, 0.9221, 0.9717, 0.9221, 0.9717, 0.9221, 0.9717, 0.9221, 0.9717, 0.9221, 0.9526, 0.903, 0.9526, 0.903, 0.9526, 0.903, 0.9526, 0.903, 0.9717, 0.9221, 0.9717, 0.9221, 0.9717, 0.9221, 0.9717, 0.9221, 0.9717, 0.9221, 0.9717, 0.9221, 0.9717, 0.9221, 0.9717, 0.9221, 0.9717, 0.9221, 0.9717, 0.9221, 0.9717, 0.9221, 0.9717, 0.9221, 0.9717, 0.9221, 0.9717, 0.9221, 0.9717, 0.9221, 0.9717, 0.9221, 0.9717, 0.9221, 0.9717, 0.9221, 0.9717, 0.9221, 0.9717, 0.9221, 0.9526, 0.903, 0.9526, 0.903, 0.9526, 0.903, 0.9526, 0.903, 0.9717, 0.9221, 0.9717, 0.9221, 0.9717, 0.9221, 0.9717, 0.9221, 0.9717, 0.9221, 0.9717, 0.9221, 0.9717, 0.9221, 0.9717, 0.9221, 0.9717, 0.9221, 0.9717, 0.9221, 0.9717, 0.9221, 0.9717, 0.9221, 0.9717, 0.9221, 0.9717, 0.9221, 0.9717, 0.9221, 0.9717, 0.9221, 0.9717, 0.9221, 0.9717, 0.9221, 0.9717, 0.9221, 0.9717, 0.9221, 0.9717, 0.9221, 0.9717, 0.9221, 0.9717, 0.9221, 0.9717, 0.9221, 0.9717, 0.9221, 0.9717, 0.9221, 0.9717, 0.9221, 0.9717, 0.9221, 0.9717, 0.9221, 0.9717, 0.9221, 0.9717, 0.9221, 0.9717, 0.9221, 0.9526, 0.903, 0.9526, 0.903, 0.9526, 0.903, 0.9526, 0.903, 0.9717, 0.9221, 0.9717, 0.9221, 0.9717, 0.9221, 0.9717, 0.9221, 0.9717, 0.9221, 0.9717, 0.9221, 0.9717, 0.9221, 0.9717, 0.9221, 0.9717, 0.9221, 0.9717, 0.9221, 0.9717, 0.9221, 0.9717, 0.9221, 0.9717, 0.9221, 0.9717, 0.9221, 0.9717, 0.9221, 0.9717, 0.9221, 0.9717, 0.9221, 0.9717, 0.9221, 0.9717, 0.9221, 0.9717, 0.9221, 0.9717, 0.9221, 0.9717, 0.9221, 0.9717, 0.9221, 0.9717, 0.9221, 0.9717, 0.9221, 0.9717, 0.9221, 0.9717, 0.9221, 0.9717, 0.9221, 0.9717, 0.9221, 0.9717, 0.9221, 0.9717, 0.9221, 0.9717, 0.9221, 0.9526, 0.903, 0.9526, 0.903, 0.9526, 0.903, 0.9526, 0.903, 0.9484, 0.949, 0.9484, 0.949, 0.9484, 0.949, 0.9484, 0.949, 0.9526, 0.903, 0.9526, 0.903, 0.9526, 0.903, 0.9526, 0.903, 0.9717, 0.9212, 0.9717, 0.9212, 0.9717, 0.9212, 0.9717, 0.9212, 0.9484, 0.949, 0.9484, 0.949, 0.9484, 0.949, 0.9484, 0.949, 0.9717, 0.9221, 0.9717, 0.9221, 0.9717, 0.9221, 0.9717, 0.9221, 0.9717, 0.9221, 0.9717, 0.9221, 0.9717, 0.9221, 0.9717, 0.9221, 0.9526, 0.903, 0.9526, 0.903, 0.9526, 0.903, 0.9526, 0.903, 0.9717, 0.9221, 0.9717, 0.9221, 0.9717, 0.9221, 0.9717, 0.9221, 0.9717, 0.9221, 0.9717, 0.9221, 0.9717, 0.9221, 0.9717, 0.9221, 0.9526, 0.903, 0.9526, 0.903, 0.9526, 0.903, 0.9526, 0.903, 0.9717, 0.9221, 0.9717, 0.9221, 0.9717, 0.9221, 0.9717, 0.9221, 0.9717, 0.9221, 0.9717, 0.9221, 0.9717, 0.9221, 0.9717, 0.9221, 0.9717, 0.9221, 0.9717, 0.9221, 0.9717, 0.9221, 0.9717, 0.9221, 0.9526, 0.903, 0.9526, 0.903, 0.9526, 0.903, 0.9526, 0.903, 0.9526, 0.903, 0.9526, 0.903, 0.9526, 0.903, 0.9526, 0.903, 0.9717, 0.9221, 0.9717, 0.9221, 0.9717, 0.9221, 0.9717, 0.9221, 0.9717, 0.9221, 0.9717, 0.9221, 0.9717, 0.9221, 0.9717, 0.9221, 0.9717, 0.9221, 0.9717, 0.9221, 0.9717, 0.9221, 0.9717, 0.9221, 0.9526, 0.903, 0.9526, 0.903, 0.9526, 0.903, 0.9526, 0.903, 0.9717, 0.9221, 0.9717, 0.9221, 0.9717, 0.9221, 0.9717, 0.9221, 0.9717, 0.9221, 0.9717, 0.9221, 0.9717, 0.9221, 0.9717, 0.9221, 0.9526, 0.903, 0.9526, 0.903, 0.9526, 0.903, 0.9526, 0.903, 0.9717, 0.9221, 0.9717, 0.9221, 0.9717, 0.9221, 0.9717, 0.9221, 0.9526, 0.903, 0.9526, 0.903, 0.9526, 0.903, 0.9526, 0.903, 0.9717, 0.9221, 0.9717, 0.9221, 0.9717, 0.9221, 0.9717, 0.9221, 0.9526, 0.903, 0.9526, 0.903, 0.9526, 0.903, 0.9526, 0.903, 0.9526, 0.903, 0.9526, 0.903, 0.9526, 0.903, 0.9526, 0.903, 0.9717, 0.9221, 0.9717, 0.9221, 0.9717, 0.9221, 0.9717, 0.9221, 0.9717, 0.9221, 0.9717, 0.9221, 0.9717, 0.9221, 0.9717, 0.9221, 0.9526, 0.903, 0.9526, 0.903, 0.9526, 0.903, 0.9526, 0.903, 0.9717, 0.9221, 0.9717, 0.9221, 0.9717, 0.9221, 0.9717, 0.9221, 0.9717, 0.9221, 0.9717, 0.9221, 0.9717, 0.9221, 0.9717, 0.9221, 0.9717, 0.9221, 0.9717, 0.9221, 0.9717, 0.9221, 0.9717, 0.9221, 0.9526, 0.903, 0.9526, 0.903, 0.9526, 0.903, 0.9526, 0.903, 0.9717, 0.9221, 0.9717, 0.9221, 0.9717, 0.9221, 0.9717, 0.9221, 0.9526, 0.903, 0.9526, 0.903, 0.9526, 0.903, 0.9526, 0.903, 0.9717, 0.9221, 0.9717, 0.9221, 0.9717, 0.9221, 0.9717, 0.9221, 0.9526, 0.903, 0.9526, 0.903, 0.9526, 0.903, 0.9526, 0.903, 0.9717, 0.9221, 0.9717, 0.9221, 0.9717, 0.9221, 0.9717, 0.9221, 0.9526, 0.903, 0.9526, 0.903, 0.9526, 0.903, 0.9526, 0.903, 0.9717, 0.9221, 0.9717, 0.9221, 0.9717, 0.9221, 0.9717, 0.9221, 0.9526, 0.903, 0.9526, 0.903, 0.9526, 0.903, 0.9526, 0.903, 0.9717, 0.9221, 0.9717, 0.9221, 0.9717, 0.9221, 0.9717, 0.9221, 0.9717, 0.9221, 0.9717, 0.9221, 0.9717, 0.9221, 0.9717, 0.9221, 0.9483, 0.949, 0.9484, 0.949, 0.9484, 0.949, 0.9483, 0.949, 0.9483, 0.949, 0.9484, 0.949, 0.9484, 0.949, 0.9483, 0.949, 0.9484, 0.949, 0.9483, 0.949, 0.9483, 0.949, 0.9484, 0.949, 0.9484, 0.949, 0.9483, 0.949, 0.9483, 0.949, 0.9484, 0.949, 0.9484, 0.949, 0.9483, 0.949, 0.9483, 0.949, 0.9484, 0.949, 0.9484, 0.949, 0.9483, 0.949, 0.9483, 0.949, 0.9484, 0.949, 0.9484, 0.949, 0.9483, 0.949, 0.9483, 0.949, 0.9484, 0.949, 0.9484, 0.949, 0.9483, 0.949, 0.9483, 0.949, 0.9484, 0.949, 0.9484, 0.949, 0.9483, 0.949, 0.9483, 0.949, 0.9484, 0.949, 0.9484, 0.949, 0.9483, 0.949, 0.9483, 0.949, 0.9484, 0.949, 0.9484, 0.949, 0.9483, 0.949, 0.9483, 0.949, 0.9484, 0.949, 0.9484, 0.949, 0.9483, 0.949, 0.9483, 0.949, 0.9484, 0.949, 0.9483, 0.949, 0.9483, 0.949, 0.9483, 0.949, 0.9483, 0.949, 0.9483, 0.949, 0.9483, 0.949, 0.9483, 0.949, 0.9483, 0.949, 0.9483, 0.949, 0.9483, 0.949, 0.9483, 0.949, 0.9483, 0.949, 0.9483, 0.949, 0.9483, 0.949, 0.9483, 0.949, 0.9483, 0.949, 0.9483, 0.949, 0.9483, 0.949, 0.9483, 0.949, 0.9483, 0.949, 0.9483, 0.949, 0.9483, 0.949, 0.9483, 0.949, 0.9483, 0.949, 0.9483, 0.949, 0.9483, 0.949, 0.9483, 0.949, 0.9483, 0.949, 0.9483, 0.949, 0.9483, 0.949, 0.9483, 0.949, 0.9483, 0.949, 0.9483, 0.949, 0.9483, 0.949, 0.9483, 0.949, 0.9483, 0.949, 0.9483, 0.949, 0.9483, 0.949, 0.9483, 0.949, 0.9483, 0.949, 0.9484, 0.949, 0.9484, 0.949, 0.9484, 0.949, 0.9484, 0.949, 0.9484, 0.949, 0.9484, 0.949, 0.9484, 0.949, 0.9484, 0.949, 0.9484, 0.949, 0.9484, 0.949, 0.9484, 0.949, 0.9484, 0.949, 0.9484, 0.949, 0.9484, 0.949, 0.9484, 0.949, 0.9484, 0.949, 0.9484, 0.949, 0.9484, 0.949, 0.9484, 0.949, 0.9484, 0.949, 0.9484, 0.949, 0.9484, 0.949, 0.9484, 0.949, 0.9484, 0.949, 0.9484, 0.949, 0.9484, 0.949, 0.9484, 0.949, 0.9484, 0.949, 0.9484, 0.949, 0.9484, 0.949, 0.9484, 0.949, 0.9484, 0.949, 0.9484, 0.949, 0.9484, 0.949, 0.9484, 0.949, 0.9484, 0.949, 0.9484, 0.949, 0.9484, 0.949, 0.9484, 0.949, 0.9484, 0.949, 0.9484, 0.949, 0.9484, 0.949, 0.9484, 0.949, 0.9484, 0.949, 0.9484, 0.949, 0.9484, 0.949, 0.9484, 0.949, 0.9484, 0.949, 0.9484, 0.949, 0.9484, 0.949, 0.9484, 0.949, 0.9484, 0.949, 0.9484, 0.949, 0.9484, 0.949, 0.9484, 0.949, 0.9484, 0.949, 0.9484, 0.949, 0.9484, 0.949, 0.9484, 0.949, 0.9484, 0.949, 0.9484, 0.949, 0.9484, 0.949, 0.9484, 0.949, 0.9484, 0.949, 0.9484, 0.949, 0.9484, 0.949, 0.9484, 0.949, 0.9484, 0.949, 0.9484, 0.949, 0.9484, 0.949, 0.9484, 0.949, 0.9484, 0.949, 0.9484, 0.949, 0.9484, 0.949, 0.9484, 0.949, 0.9484, 0.949, 0.9484, 0.949, 0.9484, 0.949, 0.9484, 0.949, 0.9484, 0.949, 0.9484, 0.949, 0.9484, 0.949, 0.9484, 0.949, 0.9484, 0.949, 0.9484, 0.949, 0.9484, 0.949, 0.9484, 0.949, 0.9484, 0.949, 0.9483, 0.949, 0.9484, 0.949, 0.9484, 0.949, 0.9483, 0.949, 0.9483, 0.949, 0.9484, 0.949, 0.9484, 0.949, 0.9483, 0.949, 0.9483, 0.949, 0.9484, 0.949, 0.9484, 0.949, 0.9483, 0.949, 0.9483, 0.949, 0.9484, 0.949, 0.9484, 0.949, 0.9483, 0.949, 0.9483, 0.949, 0.9484, 0.949, 0.9484, 0.949, 0.9483, 0.949, 0.9483, 0.949, 0.9484, 0.949, 0.9484, 0.949, 0.9483, 0.949, 0.9483, 0.949, 0.9484, 0.949, 0.9484, 0.949, 0.9483, 0.949, 0.9483, 0.949, 0.9484, 0.949, 0.9484, 0.949, 0.9483, 0.949, 0.9483, 0.949, 0.9484, 0.949, 0.9484, 0.949, 0.9483, 0.949, 0.9483, 0.949, 0.9484, 0.949, 0.9484, 0.949, 0.9483, 0.949, 0.9484, 0.949, 0.9483, 0.949, 0.9483, 0.949, 0.9484, 0.949, 0.9484, 0.949, 0.9483, 0.949, 0.9483, 0.949, 0.9484, 0.949, 0.9484, 0.949, 0.9483, 0.949, 0.9483, 0.949, 0.9484, 0.949, 0.9484, 0.949, 0.9483, 0.949, 0.9483, 0.949, 0.9484, 0.949, 0.9484, 0.949, 0.9483, 0.949, 0.9483, 0.949, 0.9484, 0.949, 0.9484, 0.949, 0.9483, 0.949, 0.9483, 0.949, 0.9484, 0.949, 0.9484, 0.949, 0.9483, 0.949, 0.9483, 0.949, 0.9484, 0.949, 0.9484, 0.949, 0.9483, 0.949, 0.9483, 0.949, 0.9484, 0.949, 0.9484, 0.949, 0.9483, 0.949, 0.9483, 0.949, 0.9484, 0.949, 0.9484, 0.949, 0.9483, 0.949, 0.9483, 0.949, 0.9484, 0.949, 0.9483, 0.949, 0.9483, 0.949, 0.9483, 0.949, 0.9483, 0.949, 0.9483, 0.949, 0.9483, 0.949, 0.9483, 0.949, 0.9483, 0.949, 0.9483, 0.949, 0.9483, 0.949, 0.9483, 0.949, 0.9483, 0.949, 0.9483, 0.949, 0.9483, 0.949, 0.9483, 0.949, 0.9483, 0.949, 0.9483, 0.949, 0.9483, 0.949, 0.9483, 0.949, 0.9483, 0.949, 0.9483, 0.949, 0.9483, 0.949, 0.9483, 0.949, 0.9483, 0.949, 0.9483, 0.949, 0.9483, 0.949, 0.9483, 0.949, 0.9483, 0.949, 0.9483, 0.949, 0.9483, 0.949, 0.9483, 0.949, 0.9483, 0.949, 0.9483, 0.949, 0.9483, 0.949, 0.9483, 0.949, 0.9483, 0.949, 0.9483, 0.949, 0.9483, 0.949, 0.9483, 0.949, 0.9483, 0.949, 0.9484, 0.949, 0.9484, 0.949, 0.9483, 0.949, 0.9483, 0.949, 0.9484, 0.949, 0.9483, 0.949, 0.9483, 0.949, 0.9484, 0.949, 0.9484, 0.949, 0.9484, 0.949, 0.9484, 0.949, 0.9484, 0.949, 0.9484, 0.949, 0.9483, 0.949, 0.9483, 0.949, 0.9484, 0.949, 0.9483, 0.949, 0.9483, 0.949, 0.9483, 0.949, 0.9483, 0.949, 0.9483, 0.949, 0.9484, 0.949, 0.9484, 0.949, 0.9483, 0.949, 0.9484, 0.949, 0.9484, 0.949, 0.9483, 0.949, 0.9483, 0.949, 0.9484, 0.949, 0.9483, 0.949, 0.9483, 0.949, 0.9484, 0.949, 0.9484, 0.949, 0.9484, 0.949, 0.9484, 0.949, 0.9484, 0.949, 0.9484, 0.949, 0.9483, 0.949, 0.9483, 0.949, 0.9484, 0.949, 0.9483, 0.949, 0.9483, 0.949, 0.9483, 0.949, 0.9483, 0.949, 0.9483, 0.949, 0.9484, 0.949, 0.9484, 0.949, 0.9483, 0.949, 0.9483, 0.949, 0.9484, 0.949, 0.9484, 0.949, 0.9483, 0.949, 0.9483, 0.949, 0.9484, 0.949, 0.9484, 0.949, 0.9483, 0.949, 0.9483, 0.949, 0.9484, 0.949, 0.9484, 0.949, 0.9483, 0.949, 0.9483, 0.949, 0.9484, 0.949, 0.9484, 0.949, 0.9483, 0.949, 0.9483, 0.949, 0.9484, 0.949, 0.9484, 0.949, 0.9483, 0.949, 0.9483, 0.949, 0.9484, 0.949, 0.9484, 0.949, 0.9483, 0.949, 0.9483, 0.949, 0.9484, 0.949, 0.9484, 0.949, 0.9483, 0.949, 0.9483, 0.949, 0.9484, 0.949, 0.9484, 0.949, 0.9483, 0.949, 0.9483, 0.949, 0.9484, 0.949, 0.9484, 0.949, 0.9483, 0.949, 0.9483, 0.949, 0.9484, 0.949, 0.9484, 0.949, 0.9483, 0.949, 0.9483, 0.949, 0.9484, 0.949, 0.9484, 0.949, 0.9483, 0.949, 0.9483, 0.949, 0.9484, 0.949, 0.9484, 0.949, 0.9483, 0.949, 0.9483, 0.949, 0.9484, 0.949, 0.9484, 0.949, 0.9483, 0.949, 0.9483, 0.949, 0.9484, 0.949, 0.9484, 0.949, 0.9483, 0.949, 0.9483, 0.949, 0.9484, 0.949, 0.9484, 0.949, 0.9483, 0.949, 0.9483, 0.949, 0.9484, 0.949, 0.9484, 0.949, 0.9483, 0.949, 0.9483, 0.949, 0.9484, 0.949, 0.9484, 0.949, 0.9483, 0.949, 0.9483, 0.949, 0.9484, 0.949, 0.9484, 0.949, 0.9483, 0.949, 0.9483, 0.949, 0.9484, 0.949, 0.9484, 0.949, 0.9483, 0.949, 0.9483, 0.949, 0.9484, 0.949, 0.9484, 0.949, 0.9483, 0.949, 0.9483, 0.949, 0.9484, 0.949, 0.9484, 0.949, 0.9483, 0.949, 0.9483, 0.949, 0.9483, 0.949, 0.9483, 0.949, 0.9483, 0.949, 0.9483, 0.949, 0.9483, 0.949, 0.9483, 0.949, 0.9483, 0.949, 0.9483, 0.949, 0.9483, 0.949, 0.9483, 0.949, 0.9483, 0.949, 0.9483, 0.949, 0.9483, 0.949, 0.9483, 0.949, 0.9483, 0.949, 0.9483, 0.949, 0.9483, 0.949, 0.9483, 0.949, 0.9483, 0.949, 0.9483, 0.949, 0.9483, 0.949, 0.9483, 0.949, 0.9483, 0.949, 0.9483, 0.949, 0.9483, 0.949, 0.9483, 0.949, 0.9483, 0.949, 0.9483, 0.949, 0.9483, 0.949, 0.9483, 0.949, 0.9483, 0.949, 0.9483, 0.949, 0.9483, 0.949, 0.9483, 0.949, 0.9483, 0.949, 0.9483, 0.949, 0.9483, 0.949, 0.9483, 0.949, 0.9483, 0.949, 0.9483, 0.949, 0.9483, 0.949, 0.9483, 0.949, 0.9483, 0.949, 0.9483, 0.949, 0.9483, 0.949, 0.9483, 0.949, 0.9483, 0.949, 0.9483, 0.949, 0.9483, 0.949, 0.9483, 0.949, 0.9483, 0.949, 0.9483, 0.949, 0.9483, 0.949, 0.9483, 0.949, 0.9483, 0.949, 0.9483, 0.949, 0.9483, 0.949, 0.9483, 0.949, 0.9483, 0.949, 0.9483, 0.949, 0.9483, 0.949, 0.9483, 0.949, 0.9483, 0.949, 0.9483, 0.949, 0.9483, 0.949, 0.9483, 0.949, 0.9483, 0.949, 0.9483, 0.949, 0.9483, 0.949, 0.9483, 0.949, 0.9483, 0.949, 0.9483, 0.949, 0.9483, 0.949, 0.9483, 0.949, 0.9483, 0.949, 0.9483, 0.949, 0.9483, 0.949, 0.9483, 0.949, 0.9483, 0.949, 0.9483, 0.949, 0.9483, 0.949, 0.9483, 0.949, 0.9483, 0.949, 0.9484, 0.949, 0.9483, 0.949, 0.9483, 0.949, 0.9484, 0.949, 0.9484, 0.949, 0.9483, 0.949, 0.9483, 0.949, 0.9484, 0.949, 0.9484, 0.949, 0.9483, 0.949, 0.9483, 0.949, 0.9484, 0.949, 0.9484, 0.949, 0.9483, 0.949, 0.9483, 0.949, 0.9484, 0.949, 0.9484, 0.949, 0.9483, 0.949, 0.9483, 0.949, 0.9484, 0.949, 0.9484, 0.949, 0.9483, 0.949, 0.9483, 0.949, 0.9484, 0.949, 0.9484, 0.949, 0.9483, 0.949, 0.9483, 0.949, 0.9484, 0.949, 0.9484, 0.949, 0.9483, 0.949, 0.9483, 0.949, 0.9484, 0.949, 0.9484, 0.949, 0.9483, 0.949, 0.9483, 0.949, 0.9484, 0.949, 0.9484, 0.949, 0.9483, 0.949, 0.9483, 0.949, 0.9484, 0.949, 0.9484, 0.949, 0.9483, 0.949, 0.9483, 0.949, 0.9484, 0.949, 0.9484, 0.949, 0.9483, 0.949, 0.9483, 0.949, 0.9484, 0.949, 0.9484, 0.949, 0.9483, 0.949, 0.9483, 0.949, 0.9484, 0.949, 0.9484, 0.949, 0.9483, 0.949, 0.9483, 0.949, 0.9484, 0.949, 0.9484, 0.949, 0.9483, 0.949, 0.9483, 0.949, 0.9484, 0.949, 0.9484, 0.949, 0.9483, 0.949, 0.9483, 0.949, 0.9484, 0.949, 0.9484, 0.949, 0.9483, 0.949, 0.9483, 0.949, 0.9484, 0.949, 0.9484, 0.949, 0.9483, 0.949, 0.9483, 0.949, 0.9484, 0.949, 0.9484, 0.949, 0.9483, 0.949, 0.9483, 0.949, 0.9484, 0.949, 0.9484, 0.949, 0.9483, 0.949, 0.9483, 0.949, 0.9484, 0.949, 0.9484, 0.949, 0.9483, 0.949, 0.9483, 0.949, 0.9484, 0.949, 0.9484, 0.949, 0.9484, 0.949, 0.9484, 0.949, 0.9484, 0.949, 0.9484, 0.949, 0.9484, 0.949, 0.9484, 0.949, 0.9484, 0.949, 0.9484, 0.949, 0.9484, 0.949, 0.9484, 0.949, 0.9484, 0.949, 0.9484, 0.949, 0.9484, 0.949, 0.9484, 0.949, 0.9484, 0.949, 0.9484, 0.949, 0.9484, 0.949, 0.9484, 0.949, 0.9484, 0.949, 0.9484, 0.949, 0.9484, 0.949, 0.9484, 0.949, 0.9484, 0.949, 0.9484, 0.949, 0.9484, 0.949, 0.9484, 0.949, 0.9484, 0.949, 0.9484, 0.949, 0.9484, 0.949, 0.9484, 0.949, 0.9484, 0.949, 0.9484, 0.949, 0.9484, 0.949, 0.9484, 0.949, 0.9484, 0.949, 0.9484, 0.949, 0.9484, 0.949, 0.9484, 0.949, 0.9484, 0.949, 0.9484, 0.949, 0.9484, 0.949, 0.9484, 0.949, 0.9484, 0.949, 0.9484, 0.949, 0.9484, 0.949, 0.9484, 0.949, 0.9484, 0.949, 0.9484, 0.949, 0.9484, 0.949, 0.9484, 0.949, 0.9484, 0.949, 0.9484, 0.949, 0.9484, 0.949, 0.9484, 0.949, 0.9484, 0.949, 0.9484, 0.949, 0.9484, 0.949, 0.9484, 0.949, 0.9484, 0.949, 0.9484, 0.949, 0.9484, 0.949, 0.9484, 0.949, 0.9484, 0.949, 0.9484, 0.949, 0.9484, 0.949, 0.9484, 0.949, 0.9484, 0.949, 0.9484, 0.949, 0.9484, 0.949, 0.9484, 0.949, 0.9484, 0.949, 0.9484, 0.949, 0.9484, 0.949, 0.9484, 0.949, 0.9484, 0.949, 0.9484, 0.949, 0.9484, 0.949, 0.9484, 0.949, 0.9484, 0.949, 0.9484, 0.949, 0.9484, 0.949, 0.9484, 0.949, 0.9484, 0.949, 0.9484, 0.949, 0.9484, 0.949, 0.9484, 0.949, 0.9484, 0.949, 0.9484, 0.949, 0.9484, 0.949, 0.9484, 0.949, 0.9484, 0.949, 0.9484, 0.949, 0.9484, 0.949, 0.9484, 0.949, 0.9484, 0.949, 0.9484, 0.949, 0.9484, 0.949, 0.9484, 0.949, 0.9484, 0.949, 0.9484, 0.949, 0.9484, 0.949, 0.9484, 0.949, 0.9484, 0.949, 0.9484, 0.949, 0.9484, 0.949, 0.9484, 0.949, 0.9484, 0.949, 0.9484, 0.949, 0.9484, 0.949, 0.9484, 0.949, 0.9484, 0.949, 0.9484, 0.949, 0.9484, 0.949, 0.9484, 0.949, 0.9484, 0.949, 0.9484, 0.949, 0.9484, 0.949, 0.9484, 0.949, 0.9484, 0.949, 0.9484, 0.949, 0.9484, 0.949, 0.9484, 0.949, 0.9484, 0.949, 0.9484, 0.949, 0.9484, 0.949, 0.9484, 0.949, 0.9484, 0.949, 0.9484, 0.949, 0.9484, 0.949, 0.9484, 0.949, 0.9484, 0.949, 0.9484, 0.949, 0.9484, 0.949, 0.9484, 0.949, 0.9484, 0.949, 0.9484, 0.949, 0.9484, 0.949, 0.9484, 0.949, 0.9484, 0.949, 0.9484, 0.949, 0.9484, 0.949, 0.9484, 0.949, 0.9484, 0.949, 0.9484, 0.949, 0.9484, 0.949, 0.9484, 0.949, 0.9484, 0.949, 0.9484, 0.949, 0.9484, 0.949, 0.9484, 0.949, 0.9484, 0.949, 0.9484, 0.949, 0.9484, 0.949, 0.9484, 0.949, 0.9484, 0.949, 0.9484, 0.949, 0.9484, 0.949, 0.9484, 0.949, 0.9484, 0.949, 0.9484, 0.949, 0.9484, 0.949, 0.9484, 0.949, 0.9484, 0.949, 0.9484, 0.949, 0.9484, 0.949, 0.9484, 0.949, 0.9484, 0.949, 0.9484, 0.949, 0.9484, 0.949, 0.9484, 0.949, 0.9484, 0.949, 0.9484, 0.949, 0.9484, 0.949, 0.9484, 0.949, 0.9484, 0.949, 0.9484, 0.949, 0.9484, 0.949, 0.9484, 0.949, 0.9484, 0.949, 0.9484, 0.949, 0.9484, 0.949, 0.9484, 0.949, 0.9484, 0.949, 0.9484, 0.949, 0.9484, 0.949, 0.9484, 0.949, 0.9484, 0.949, 0.9484, 0.949, 0.9484, 0.949, 0.9484, 0.949, 0.9484, 0.949, 0.9484, 0.949, 0.9484, 0.949, 0.9484, 0.949, 0.9484, 0.949, 0.9484, 0.949, 0.9484, 0.949, 0.9484, 0.949, 0.9484, 0.949, 0.9484, 0.949, 0.9484, 0.949, 0.9484, 0.949, 0.9484, 0.949, 0.9484, 0.949, 0.9484, 0.949, 0.9484, 0.949, 0.9484, 0.949, 0.9484, 0.949, 0.9484, 0.949, 0.9484, 0.949, 0.9484, 0.949, 0.9484, 0.949, 0.9484, 0.949, 0.9484, 0.949, 0.9484, 0.949, 0.9484, 0.949, 0.9484, 0.949, 0.9484, 0.949, 0.9484, 0.949, 0.9484, 0.949, 0.9484, 0.949, 0.9484, 0.949, 0.9484, 0.949, 0.9484, 0.949, 0.9484, 0.949, 0.9484, 0.949, 0.9484, 0.949, 0.9484, 0.949, 0.9484, 0.949, 0.9484, 0.949, 0.9484, 0.949, 0.9484, 0.949, 0.9484, 0.949, 0.9484, 0.949, 0.9484, 0.949, 0.9484, 0.949, 0.9484, 0.949, 0.9484, 0.949, 0.9484, 0.949, 0.9484, 0.949, 0.9484, 0.949, 0.9484, 0.949, 0.9484, 0.949, 0.9484, 0.949, 0.9484, 0.949, 0.9484, 0.949, 0.9484, 0.949, 0.9484, 0.949, 0.9484, 0.949, 0.9484, 0.949, 0.9484, 0.949, 0.9484, 0.949, 0.9484, 0.949, 0.9484, 0.949, 0.9484, 0.949, 0.9484, 0.949, 0.9484, 0.949, 0.9484, 0.949, 0.9484, 0.949])
me_cylinder.materials.append(mat_material_001)
me_cylinder.use_remesh_fix_poles = True
me_cylinder.use_remesh_preserve_attributes = False
me_cylinder.use_mirror_vertex_groups = False
me_cylinder.update()

# ---- objects
ob_cylinder = bpy.data.objects.new('Cylinder', me_cylinder)

# ---- transforms, parenting, visibility, modifiers, constraints
ob_cylinder.location = (0.03296, 0.07399, 7.423)
ob_cylinder.lineart.crease_threshold = 0.0
_m = ob_cylinder.modifiers.new('Mirror', 'MIRROR')
_m.use_clip = True

# ---- collection membership
col_collection.objects.link(ob_cylinder)

# ---- scene / render settings (as saved in the file)
scene.frame_start = 1; scene.frame_end = 250; scene.frame_set(26)
scene.render.engine = 'BLENDER_EEVEE_NEXT'
scene.cycles.use_denoising = False
scene.cycles.samples = 128
scene.cycles.sampling_pattern = 'TABULATED_SOBOL'
scene.cycles.use_adaptive_sampling = False
scene.cycles.use_light_tree = False
scene.view_settings.view_transform = 'Filmic'
bpy.context.view_layer.update()

# ---- added for rendering (the .blend has no active camera and no usable light): camera, sun
cam_auto = bpy.data.cameras.new('AutoCamera')
cam_auto.lens = 50.0
cam_auto.sensor_width = 36.0
cam_auto.clip_end = 1000.0
ob_auto_camera = bpy.data.objects.new('AutoCamera', cam_auto)
scene.collection.objects.link(ob_auto_camera)
ob_auto_camera.location = (35.9658, -43.0454, 38.0096)
ob_auto_camera.rotation_euler = (1.09748, -7.21219e-08, 0.694738)
scene.camera = ob_auto_camera
light_auto_sun = bpy.data.lights.new('AutoSun', 'SUN')
light_auto_sun.energy = 3.0
light_auto_sun.angle = 0.0523599
ob_auto_sun = bpy.data.objects.new('AutoSun', light_auto_sun)
scene.collection.objects.link(ob_auto_sun)
ob_auto_sun.rotation_euler = (0.872665, 0.174533, 0.523599)
bpy.context.view_layer.update()
